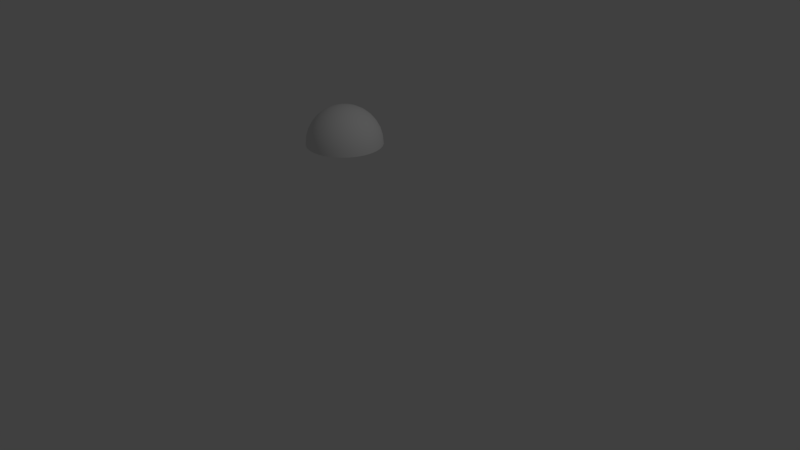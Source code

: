# Source: hemi.blend  (saved by Blender 2.79.0; exported with 4.5.12 LTS)
import bpy
from mathutils import Matrix  # noqa: F401  (used for matrix-valued properties, if any)

bpy.ops.wm.read_factory_settings(use_empty=True)
scene = bpy.context.scene
scene.name = 'Scene'

# ---- collections
col_collection_1 = bpy.data.collections.new('Collection 1'); scene.collection.children.link(col_collection_1)

# ---- world
world_world = bpy.data.worlds.new('World'); scene.world = world_world
world_world.color = (0.05088, 0.05088, 0.05088)
world_world.use_sun_shadow = False
world_world.sun_shadow_jitter_overblur = 0.0
world_world.cycles.sampling_method = 'MANUAL'

# ---- cameras
cam_camera = bpy.data.cameras.new('Camera')
cam_camera.clip_end = 100.0
cam_camera.lens = 35.0
cam_camera.sensor_width = 32.0
cam_camera.sensor_height = 18.0
cam_camera.ortho_scale = 7.314
cam_camera.dof.focus_distance = 0.0
cam_camera.dof.aperture_fstop = 128.0

# ---- lights
light_lamp = bpy.data.lights.new('Lamp', 'POINT')
light_lamp.transmission_factor = 0.0
light_lamp.cutoff_distance = 30.0
light_lamp.energy = 100.0
light_lamp.shadow_buffer_clip_start = 1.001
light_lamp.shadow_soft_size = 0.1
light_lamp.shadow_maximum_resolution = 0.006
light_lamp.use_absolute_resolution = True

# ---- meshes
me_untitled = bpy.data.meshes.new('Untitled')
me_untitled.from_pydata([(0.0, 0.0, 0.5), (-4.264e-09, 0.09755, 0.4904), (-0.01903, 0.09567, 0.4904), (-0.03733, 0.09012, 0.4904), (-0.05419, 0.08111, 0.4904), (-0.06897, 0.06897, 0.4904), (-0.08111, 0.05419, 0.4904), (-0.09012, 0.03733, 0.4904), (-0.09567, 0.01903, 0.4904), (-0.09755, -3.178e-08, 0.4904), (-0.09567, -0.01903, 0.4904), (-0.09012, -0.03733, 0.4904), (-0.08111, -0.05419, 0.4904), (-0.06897, -0.06897, 0.4904), (-0.05419, -0.08111, 0.4904), (-0.03733, -0.09012, 0.4904), (-0.01903, -0.09567, 0.4904), (9.419e-08, -0.09755, 0.4904), (0.01903, -0.09567, 0.4904), (0.03733, -0.09012, 0.4904), (0.05419, -0.08111, 0.4904), (0.06897, -0.06897, 0.4904), (0.08111, -0.05419, 0.4904), (0.09012, -0.03733, 0.4904), (0.09567, -0.01903, 0.4904), (0.09755, 1.566e-07, 0.4904), (0.09567, 0.01903, 0.4904), (0.09012, 0.03733, 0.4904), (0.08111, 0.05419, 0.4904), (0.06897, 0.06897, 0.4904), (0.05419, 0.08111, 0.4904), (0.03733, 0.09012, 0.4904), (0.01903, 0.09567, 0.4904), (-8.364e-09, 0.1913, 0.4619), (-0.03733, 0.1877, 0.4619), (-0.07322, 0.1768, 0.4619), (-0.1063, 0.1591, 0.4619), (-0.1353, 0.1353, 0.4619), (-0.1591, 0.1063, 0.4619), (-0.1768, 0.07322, 0.4619), (-0.1877, 0.03733, 0.4619), (-0.1913, -6.235e-08, 0.4619), (-0.1877, -0.03733, 0.4619), (-0.1768, -0.07322, 0.4619), (-0.1591, -0.1063, 0.4619), (-0.1353, -0.1353, 0.4619), (-0.1063, -0.1591, 0.4619), (-0.07322, -0.1768, 0.4619), (-0.03733, -0.1877, 0.4619), (1.848e-07, -0.1913, 0.4619), (0.03733, -0.1877, 0.4619), (0.07322, -0.1768, 0.4619), (0.1063, -0.1591, 0.4619), (0.1353, -0.1353, 0.4619), (0.1591, -0.1063, 0.4619), (0.1768, -0.07322, 0.4619), (0.1877, -0.03733, 0.4619), (0.1913, 3.072e-07, 0.4619), (0.1877, 0.03733, 0.4619), (0.1768, 0.07322, 0.4619), (0.1591, 0.1063, 0.4619), (0.1353, 0.1353, 0.4619), (0.1063, 0.1591, 0.4619), (0.07322, 0.1768, 0.4619), (0.03733, 0.1877, 0.4619), (-1.214e-08, 0.2778, 0.4157), (-0.05419, 0.2724, 0.4157), (-0.1063, 0.2566, 0.4157), (-0.1543, 0.231, 0.4157), (-0.1964, 0.1964, 0.4157), (-0.231, 0.1543, 0.4157), (-0.2566, 0.1063, 0.4157), (-0.2724, 0.05419, 0.4157), (-0.2778, -9.051e-08, 0.4157), (-0.2724, -0.05419, 0.4157), (-0.2566, -0.1063, 0.4157), (-0.231, -0.1543, 0.4157), (-0.1964, -0.1964, 0.4157), (-0.1543, -0.231, 0.4157), (-0.1063, -0.2566, 0.4157), (-0.05419, -0.2724, 0.4157), (2.682e-07, -0.2778, 0.4157), (0.05419, -0.2724, 0.4157), (0.1063, -0.2566, 0.4157), (0.1543, -0.231, 0.4157), (0.1964, -0.1964, 0.4157), (0.231, -0.1543, 0.4157), (0.2566, -0.1063, 0.4157), (0.2724, -0.05419, 0.4157), (0.2778, 4.459e-07, 0.4157), (0.2724, 0.05419, 0.4157), (0.2566, 0.1063, 0.4157), (0.231, 0.1543, 0.4157), (0.1964, 0.1964, 0.4157), (0.1543, 0.231, 0.4157), (0.1063, 0.2566, 0.4157), (0.05419, 0.2724, 0.4157), (-1.545e-08, 0.3536, 0.3536), (-0.06897, 0.3468, 0.3536), (-0.1353, 0.3266, 0.3536), (-0.1964, 0.294, 0.3536), (-0.25, 0.25, 0.3536), (-0.294, 0.1964, 0.3536), (-0.3266, 0.1353, 0.3536), (-0.3468, 0.06897, 0.3536), (-0.3536, -1.152e-07, 0.3536), (-0.3468, -0.06897, 0.3536), (-0.3266, -0.1353, 0.3536), (-0.294, -0.1964, 0.3536), (-0.25, -0.25, 0.3536), (-0.1964, -0.294, 0.3536), (-0.1353, -0.3266, 0.3536), (-0.06897, -0.3468, 0.3536), (3.414e-07, -0.3536, 0.3536), (0.06898, -0.3468, 0.3536), (0.1353, -0.3266, 0.3536), (0.1964, -0.294, 0.3536), (0.25, -0.25, 0.3536), (0.294, -0.1964, 0.3536), (0.3266, -0.1353, 0.3536), (0.3468, -0.06897, 0.3536), (0.3536, 5.676e-07, 0.3536), (0.3468, 0.06898, 0.3536), (0.3266, 0.1353, 0.3536), (0.294, 0.1964, 0.3536), (0.25, 0.25, 0.3536), (0.1964, 0.294, 0.3536), (0.1353, 0.3266, 0.3536), (0.06897, 0.3468, 0.3536), (-1.817e-08, 0.4157, 0.2778), (-0.08111, 0.4077, 0.2778), (-0.1591, 0.3841, 0.2778), (-0.231, 0.3457, 0.2778), (-0.294, 0.294, 0.2778), (-0.3457, 0.231, 0.2778), (-0.3841, 0.1591, 0.2778), (-0.4077, 0.08111, 0.2778), (-0.4157, -1.355e-07, 0.2778), (-0.4077, -0.08111, 0.2778), (-0.3841, -0.1591, 0.2778), (-0.3457, -0.231, 0.2778), (-0.294, -0.294, 0.2778), (-0.231, -0.3457, 0.2778), (-0.1591, -0.3841, 0.2778), (-0.08111, -0.4077, 0.2778), (4.014e-07, -0.4157, 0.2778), (0.08111, -0.4077, 0.2778), (0.1591, -0.3841, 0.2778), (0.231, -0.3457, 0.2778), (0.294, -0.294, 0.2778), (0.3457, -0.231, 0.2778), (0.3841, -0.1591, 0.2778), (0.4077, -0.08111, 0.2778), (0.4157, 6.674e-07, 0.2778), (0.4077, 0.08111, 0.2778), (0.3841, 0.1591, 0.2778), (0.3457, 0.231, 0.2778), (0.294, 0.294, 0.2778), (0.231, 0.3457, 0.2778), (0.1591, 0.3841, 0.2778), (0.0811, 0.4077, 0.2778), (-2.019e-08, 0.4619, 0.1913), (-0.09012, 0.4531, 0.1913), (-0.1768, 0.4268, 0.1913), (-0.2566, 0.3841, 0.1913), (-0.3266, 0.3266, 0.1913), (-0.3841, 0.2566, 0.1913), (-0.4268, 0.1768, 0.1913), (-0.4531, 0.09012, 0.1913), (-0.4619, -1.505e-07, 0.1913), (-0.4531, -0.09012, 0.1913), (-0.4268, -0.1768, 0.1913), (-0.3841, -0.2566, 0.1913), (-0.3266, -0.3266, 0.1913), (-0.2566, -0.3841, 0.1913), (-0.1768, -0.4268, 0.1913), (-0.09012, -0.4531, 0.1913), (4.46e-07, -0.4619, 0.1913), (0.09012, -0.4531, 0.1913), (0.1768, -0.4268, 0.1913), (0.2566, -0.3841, 0.1913), (0.3266, -0.3266, 0.1913), (0.3841, -0.2566, 0.1913), (0.4268, -0.1768, 0.1913), (0.4531, -0.09012, 0.1913), (0.4619, 7.416e-07, 0.1913), (0.4531, 0.09012, 0.1913), (0.4268, 0.1768, 0.1913), (0.3841, 0.2566, 0.1913), (0.3266, 0.3266, 0.1913), (0.2566, 0.3841, 0.1913), (0.1768, 0.4268, 0.1913), (0.09012, 0.4531, 0.1913), (-2.144e-08, 0.4904, 0.09755), (-0.09567, 0.481, 0.09755), (-0.1877, 0.4531, 0.09755), (-0.2724, 0.4077, 0.09755), (-0.3468, 0.3468, 0.09755), (-0.4077, 0.2724, 0.09755), (-0.4531, 0.1877, 0.09755), (-0.481, 0.09567, 0.09755), (-0.4904, -1.598e-07, 0.09755), (-0.481, -0.09567, 0.09755), (-0.4531, -0.1877, 0.09755), (-0.4077, -0.2724, 0.09755), (-0.3468, -0.3468, 0.09755), (-0.2724, -0.4077, 0.09755), (-0.1877, -0.4531, 0.09755), (-0.09567, -0.481, 0.09755), (4.735e-07, -0.4904, 0.09755), (0.09567, -0.481, 0.09755), (0.1877, -0.4531, 0.09755), (0.2724, -0.4077, 0.09755), (0.3468, -0.3468, 0.09755), (0.4077, -0.2724, 0.09755), (0.4531, -0.1877, 0.09755), (0.481, -0.09567, 0.09755), (0.4904, 7.873e-07, 0.09755), (0.481, 0.09567, 0.09755), (0.4531, 0.1877, 0.09755), (0.4077, 0.2724, 0.09755), (0.3468, 0.3468, 0.09755), (0.2724, 0.4077, 0.09755), (0.1877, 0.4531, 0.09755), (0.09567, 0.481, 0.09755), (-2.186e-08, 0.5, 3.775e-08), (-0.09755, 0.4904, 3.775e-08), (-0.1913, 0.4619, 3.775e-08), (-0.2778, 0.4157, 3.775e-08), (-0.3536, 0.3536, 3.775e-08), (-0.4157, 0.2778, 3.775e-08), (-0.4619, 0.1913, 3.775e-08), (-0.4904, 0.09755, 3.775e-08), (-0.5, -1.629e-07, 3.775e-08), (-0.4904, -0.09755, 3.775e-08), (-0.4619, -0.1913, 3.775e-08), (-0.4157, -0.2778, 3.775e-08), (-0.3536, -0.3536, 3.775e-08), (-0.2778, -0.4157, 3.775e-08), (-0.1913, -0.4619, 3.775e-08), (-0.09754, -0.4904, 3.775e-08), (4.828e-07, -0.5, 3.775e-08), (0.09755, -0.4904, 3.775e-08), (0.1913, -0.4619, 3.775e-08), (0.2778, -0.4157, 3.775e-08), (0.3536, -0.3536, 3.775e-08), (0.4157, -0.2778, 3.775e-08), (0.4619, -0.1913, 3.775e-08), (0.4904, -0.09754, 3.775e-08), (0.5, 8.027e-07, 3.775e-08), (0.4904, 0.09755, 3.775e-08), (0.4619, 0.1913, 3.775e-08), (0.4157, 0.2778, 3.775e-08), (0.3536, 0.3536, 3.775e-08), (0.2778, 0.4157, 3.775e-08), (0.1913, 0.4619, 3.775e-08), (0.09754, 0.4904, 3.775e-08), (-2.186e-08, 0.5, -2.186e-08), (-0.09755, 0.4904, -2.186e-08), (-0.1913, 0.4619, -2.186e-08), (-0.2778, 0.4157, -2.186e-08), (-0.3536, 0.3536, -2.186e-08), (-0.4157, 0.2778, -2.186e-08), (-0.4619, 0.1913, -2.186e-08), (-0.4904, 0.09755, -2.186e-08), (-0.5, -1.629e-07, -2.186e-08), (-0.4904, -0.09755, -2.186e-08), (-0.4619, -0.1913, -2.186e-08), (-0.4157, -0.2778, -2.186e-08), (-0.3536, -0.3536, -2.186e-08), (-0.2778, -0.4157, -2.186e-08), (-0.1913, -0.4619, -2.186e-08), (-0.09754, -0.4904, -2.186e-08), (4.828e-07, -0.5, -2.186e-08), (0.09755, -0.4904, -2.186e-08), (0.1913, -0.4619, -2.186e-08), (0.2778, -0.4157, -2.186e-08), (0.3536, -0.3536, -2.186e-08), (0.4157, -0.2778, -2.186e-08), (0.4619, -0.1913, -2.186e-08), (0.4904, -0.09754, -2.186e-08), (0.5, 8.027e-07, -2.186e-08), (0.4904, 0.09755, -2.186e-08), (0.4619, 0.1913, -2.186e-08), (0.4157, 0.2778, -2.186e-08), (0.3536, 0.3536, -2.186e-08), (0.2778, 0.4157, -2.186e-08), (0.1913, 0.4619, -2.186e-08), (0.09754, 0.4904, -2.186e-08)], [], [(0, 1, 2), (0, 2, 3), (0, 3, 4), (0, 4, 5), (0, 5, 6), (0, 6, 7), (0, 7, 8), (0, 8, 9), (0, 9, 10), (0, 10, 11), (0, 11, 12), (0, 12, 13), (0, 13, 14), (0, 14, 15), (0, 15, 16), (0, 16, 17), (0, 17, 18), (0, 18, 19), (0, 19, 20), (0, 20, 21), (0, 21, 22), (0, 22, 23), (0, 23, 24), (0, 24, 25), (0, 25, 26), (0, 26, 27), (0, 27, 28), (0, 28, 29), (0, 29, 30), (0, 30, 31), (0, 31, 32), (0, 32, 1), (1, 33, 34, 2), (2, 34, 35, 3), (3, 35, 36, 4), (4, 36, 37, 5), (5, 37, 38, 6), (6, 38, 39, 7), (7, 39, 40, 8), (8, 40, 41, 9), (9, 41, 42, 10), (10, 42, 43, 11), (11, 43, 44, 12), (12, 44, 45, 13), (13, 45, 46, 14), (14, 46, 47, 15), (15, 47, 48, 16), (16, 48, 49, 17), (17, 49, 50, 18), (18, 50, 51, 19), (19, 51, 52, 20), (20, 52, 53, 21), (21, 53, 54, 22), (22, 54, 55, 23), (23, 55, 56, 24), (24, 56, 57, 25), (25, 57, 58, 26), (26, 58, 59, 27), (27, 59, 60, 28), (28, 60, 61, 29), (29, 61, 62, 30), (30, 62, 63, 31), (31, 63, 64, 32), (32, 64, 33, 1), (33, 65, 66, 34), (34, 66, 67, 35), (35, 67, 68, 36), (36, 68, 69, 37), (37, 69, 70, 38), (38, 70, 71, 39), (39, 71, 72, 40), (40, 72, 73, 41), (41, 73, 74, 42), (42, 74, 75, 43), (43, 75, 76, 44), (44, 76, 77, 45), (45, 77, 78, 46), (46, 78, 79, 47), (47, 79, 80, 48), (48, 80, 81, 49), (49, 81, 82, 50), (50, 82, 83, 51), (51, 83, 84, 52), (52, 84, 85, 53), (53, 85, 86, 54), (54, 86, 87, 55), (55, 87, 88, 56), (56, 88, 89, 57), (57, 89, 90, 58), (58, 90, 91, 59), (59, 91, 92, 60), (60, 92, 93, 61), (61, 93, 94, 62), (62, 94, 95, 63), (63, 95, 96, 64), (64, 96, 65, 33), (65, 97, 98, 66), (66, 98, 99, 67), (67, 99, 100, 68), (68, 100, 101, 69), (69, 101, 102, 70), (70, 102, 103, 71), (71, 103, 104, 72), (72, 104, 105, 73), (73, 105, 106, 74), (74, 106, 107, 75), (75, 107, 108, 76), (76, 108, 109, 77), (77, 109, 110, 78), (78, 110, 111, 79), (79, 111, 112, 80), (80, 112, 113, 81), (81, 113, 114, 82), (82, 114, 115, 83), (83, 115, 116, 84), (84, 116, 117, 85), (85, 117, 118, 86), (86, 118, 119, 87), (87, 119, 120, 88), (88, 120, 121, 89), (89, 121, 122, 90), (90, 122, 123, 91), (91, 123, 124, 92), (92, 124, 125, 93), (93, 125, 126, 94), (94, 126, 127, 95), (95, 127, 128, 96), (96, 128, 97, 65), (97, 129, 130, 98), (98, 130, 131, 99), (99, 131, 132, 100), (100, 132, 133, 101), (101, 133, 134, 102), (102, 134, 135, 103), (103, 135, 136, 104), (104, 136, 137, 105), (105, 137, 138, 106), (106, 138, 139, 107), (107, 139, 140, 108), (108, 140, 141, 109), (109, 141, 142, 110), (110, 142, 143, 111), (111, 143, 144, 112), (112, 144, 145, 113), (113, 145, 146, 114), (114, 146, 147, 115), (115, 147, 148, 116), (116, 148, 149, 117), (117, 149, 150, 118), (118, 150, 151, 119), (119, 151, 152, 120), (120, 152, 153, 121), (121, 153, 154, 122), (122, 154, 155, 123), (123, 155, 156, 124), (124, 156, 157, 125), (125, 157, 158, 126), (126, 158, 159, 127), (127, 159, 160, 128), (128, 160, 129, 97), (129, 161, 162, 130), (130, 162, 163, 131), (131, 163, 164, 132), (132, 164, 165, 133), (133, 165, 166, 134), (134, 166, 167, 135), (135, 167, 168, 136), (136, 168, 169, 137), (137, 169, 170, 138), (138, 170, 171, 139), (139, 171, 172, 140), (140, 172, 173, 141), (141, 173, 174, 142), (142, 174, 175, 143), (143, 175, 176, 144), (144, 176, 177, 145), (145, 177, 178, 146), (146, 178, 179, 147), (147, 179, 180, 148), (148, 180, 181, 149), (149, 181, 182, 150), (150, 182, 183, 151), (151, 183, 184, 152), (152, 184, 185, 153), (153, 185, 186, 154), (154, 186, 187, 155), (155, 187, 188, 156), (156, 188, 189, 157), (157, 189, 190, 158), (158, 190, 191, 159), (159, 191, 192, 160), (160, 192, 161, 129), (161, 193, 194, 162), (162, 194, 195, 163), (163, 195, 196, 164), (164, 196, 197, 165), (165, 197, 198, 166), (166, 198, 199, 167), (167, 199, 200, 168), (168, 200, 201, 169), (169, 201, 202, 170), (170, 202, 203, 171), (171, 203, 204, 172), (172, 204, 205, 173), (173, 205, 206, 174), (174, 206, 207, 175), (175, 207, 208, 176), (176, 208, 209, 177), (177, 209, 210, 178), (178, 210, 211, 179), (179, 211, 212, 180), (180, 212, 213, 181), (181, 213, 214, 182), (182, 214, 215, 183), (183, 215, 216, 184), (184, 216, 217, 185), (185, 217, 218, 186), (186, 218, 219, 187), (187, 219, 220, 188), (188, 220, 221, 189), (189, 221, 222, 190), (190, 222, 223, 191), (191, 223, 224, 192), (192, 224, 193, 161), (193, 225, 226, 194), (194, 226, 227, 195), (195, 227, 228, 196), (196, 228, 229, 197), (197, 229, 230, 198), (198, 230, 231, 199), (199, 231, 232, 200), (200, 232, 233, 201), (201, 233, 234, 202), (202, 234, 235, 203), (203, 235, 236, 204), (204, 236, 237, 205), (205, 237, 238, 206), (206, 238, 239, 207), (207, 239, 240, 208), (208, 240, 241, 209), (209, 241, 242, 210), (210, 242, 243, 211), (211, 243, 244, 212), (212, 244, 245, 213), (213, 245, 246, 214), (214, 246, 247, 215), (215, 247, 248, 216), (216, 248, 249, 217), (217, 249, 250, 218), (218, 250, 251, 219), (219, 251, 252, 220), (220, 252, 253, 221), (221, 253, 254, 222), (222, 254, 255, 223), (223, 255, 256, 224), (224, 256, 225, 193), (225, 257, 258, 226), (226, 258, 259, 227), (227, 259, 260, 228), (228, 260, 261, 229), (229, 261, 262, 230), (230, 262, 263, 231), (231, 263, 264, 232), (232, 264, 265, 233), (233, 265, 266, 234), (234, 266, 267, 235), (235, 267, 268, 236), (236, 268, 269, 237), (237, 269, 270, 238), (238, 270, 271, 239), (239, 271, 272, 240), (240, 272, 273, 241), (241, 273, 274, 242), (242, 274, 275, 243), (243, 275, 276, 244), (244, 276, 277, 245), (245, 277, 278, 246), (246, 278, 279, 247), (247, 279, 280, 248), (248, 280, 281, 249), (249, 281, 282, 250), (250, 282, 283, 251), (251, 283, 284, 252), (252, 284, 285, 253), (253, 285, 286, 254), (254, 286, 287, 255), (255, 287, 288, 256), (256, 288, 257, 225)])
me_untitled.polygons.foreach_set('use_smooth', [True] * 288)
_k = set([(257, 258), (257, 288), (258, 259), (259, 260), (260, 261), (261, 262), (262, 263), (263, 264), (264, 265), (265, 266), (266, 267), (267, 268), (268, 269), (269, 270), (270, 271), (271, 272), (272, 273), (273, 274), (274, 275), (275, 276), (276, 277), (277, 278), (278, 279), (279, 280), (280, 281), (281, 282), (282, 283), (283, 284), (284, 285), (285, 286), (286, 287), (287, 288)])
me_untitled.attributes.new('sharp_edge', 'BOOLEAN', 'EDGE').data.foreach_set('value', [ (min(e.vertices), max(e.vertices)) in _k for e in me_untitled.edges])
_uv = me_untitled.uv_layers.new(name='UVChannel_1')
_uv.uv.foreach_set('vector', [0.0, 1.0, 0.0, 0.9375, 0.03125, 0.9375, 0.03125, 1.0, 0.03125, 0.9375, 0.0625, 0.9375, 0.0625, 1.0, 0.0625, 0.9375, 0.09375, 0.9375, 0.09375, 1.0, 0.09375, 0.9375, 0.125, 0.9375, 0.125, 1.0, 0.125, 0.9375, 0.1562, 0.9375, 0.1562, 1.0, 0.1562, 0.9375, 0.1875, 0.9375, 0.1875, 1.0, 0.1875, 0.9375, 0.2187, 0.9375, 0.2187, 1.0, 0.2187, 0.9375, 0.25, 0.9375, 0.25, 1.0, 0.25, 0.9375, 0.2812, 0.9375, 0.2812, 1.0, 0.2812, 0.9375, 0.3125, 0.9375, 0.3125, 1.0, 0.3125, 0.9375, 0.3437, 0.9375, 0.3437, 1.0, 0.3437, 0.9375, 0.375, 0.9375, 0.375, 1.0, 0.375, 0.9375, 0.4062, 0.9375, 0.4062, 1.0, 0.4062, 0.9375, 0.4375, 0.9375, 0.4375, 1.0, 0.4375, 0.9375, 0.4688, 0.9375, 0.4688, 1.0, 0.4688, 0.9375, 0.5, 0.9375, 0.5, 1.0, 0.5, 0.9375, 0.5313, 0.9375, 0.5313, 1.0, 0.5313, 0.9375, 0.5625, 0.9375, 0.5625, 1.0, 0.5625, 0.9375, 0.5938, 0.9375, 0.5938, 1.0, 0.5938, 0.9375, 0.625, 0.9375, 0.625, 1.0, 0.625, 0.9375, 0.6563, 0.9375, 0.6563, 1.0, 0.6563, 0.9375, 0.6875, 0.9375, 0.6875, 1.0, 0.6875, 0.9375, 0.7188, 0.9375, 0.7188, 1.0, 0.7188, 0.9375, 0.75, 0.9375, 0.75, 1.0, 0.75, 0.9375, 0.7813, 0.9375, 0.7813, 1.0, 0.7813, 0.9375, 0.8125, 0.9375, 0.8125, 1.0, 0.8125, 0.9375, 0.8438, 0.9375, 0.8438, 1.0, 0.8438, 0.9375, 0.875, 0.9375, 0.875, 1.0, 0.875, 0.9375, 0.9063, 0.9375, 0.9063, 1.0, 0.9063, 0.9375, 0.9375, 0.9375, 0.9375, 1.0, 0.9375, 0.9375, 0.9688, 0.9375, 0.9688, 1.0, 0.9688, 0.9375, 1.0, 0.9375, 0.0, 0.9375, 0.0, 0.875, 0.03125, 0.875, 0.03125, 0.9375, 0.03125, 0.9375, 0.03125, 0.875, 0.0625, 0.875, 0.0625, 0.9375, 0.0625, 0.9375, 0.0625, 0.875, 0.09375, 0.875, 0.09375, 0.9375, 0.09375, 0.9375, 0.09375, 0.875, 0.125, 0.875, 0.125, 0.9375, 0.125, 0.9375, 0.125, 0.875, 0.1562, 0.875, 0.1562, 0.9375, 0.1562, 0.9375, 0.1562, 0.875, 0.1875, 0.875, 0.1875, 0.9375, 0.1875, 0.9375, 0.1875, 0.875, 0.2187, 0.875, 0.2187, 0.9375, 0.2187, 0.9375, 0.2187, 0.875, 0.25, 0.875, 0.25, 0.9375, 0.25, 0.9375, 0.25, 0.875, 0.2812, 0.875, 0.2812, 0.9375, 0.2812, 0.9375, 0.2812, 0.875, 0.3125, 0.875, 0.3125, 0.9375, 0.3125, 0.9375, 0.3125, 0.875, 0.3437, 0.875, 0.3437, 0.9375, 0.3437, 0.9375, 0.3437, 0.875, 0.375, 0.875, 0.375, 0.9375, 0.375, 0.9375, 0.375, 0.875, 0.4062, 0.875, 0.4062, 0.9375, 0.4062, 0.9375, 0.4062, 0.875, 0.4375, 0.875, 0.4375, 0.9375, 0.4375, 0.9375, 0.4375, 0.875, 0.4688, 0.875, 0.4688, 0.9375, 0.4688, 0.9375, 0.4688, 0.875, 0.5, 0.875, 0.5, 0.9375, 0.5, 0.9375, 0.5, 0.875, 0.5313, 0.875, 0.5313, 0.9375, 0.5313, 0.9375, 0.5313, 0.875, 0.5625, 0.875, 0.5625, 0.9375, 0.5625, 0.9375, 0.5625, 0.875, 0.5938, 0.875, 0.5938, 0.9375, 0.5938, 0.9375, 0.5938, 0.875, 0.625, 0.875, 0.625, 0.9375, 0.625, 0.9375, 0.625, 0.875, 0.6563, 0.875, 0.6563, 0.9375, 0.6563, 0.9375, 0.6563, 0.875, 0.6875, 0.875, 0.6875, 0.9375, 0.6875, 0.9375, 0.6875, 0.875, 0.7188, 0.875, 0.7188, 0.9375, 0.7188, 0.9375, 0.7188, 0.875, 0.75, 0.875, 0.75, 0.9375, 0.75, 0.9375, 0.75, 0.875, 0.7813, 0.875, 0.7813, 0.9375, 0.7813, 0.9375, 0.7813, 0.875, 0.8125, 0.875, 0.8125, 0.9375, 0.8125, 0.9375, 0.8125, 0.875, 0.8438, 0.875, 0.8438, 0.9375, 0.8438, 0.9375, 0.8438, 0.875, 0.875, 0.875, 0.875, 0.9375, 0.875, 0.9375, 0.875, 0.875, 0.9063, 0.875, 0.9063, 0.9375, 0.9063, 0.9375, 0.9063, 0.875, 0.9375, 0.875, 0.9375, 0.9375, 0.9375, 0.9375, 0.9375, 0.875, 0.9688, 0.875, 0.9688, 0.9375, 0.9688, 0.9375, 0.9688, 0.875, 1.0, 0.875, 1.0, 0.9375, 0.0, 0.875, 0.0, 0.8125, 0.03125, 0.8125, 0.03125, 0.875, 0.03125, 0.875, 0.03125, 0.8125, 0.0625, 0.8125, 0.0625, 0.875, 0.0625, 0.875, 0.0625, 0.8125, 0.09375, 0.8125, 0.09375, 0.875, 0.09375, 0.875, 0.09375, 0.8125, 0.125, 0.8125, 0.125, 0.875, 0.125, 0.875, 0.125, 0.8125, 0.1562, 0.8125, 0.1562, 0.875, 0.1562, 0.875, 0.1562, 0.8125, 0.1875, 0.8125, 0.1875, 0.875, 0.1875, 0.875, 0.1875, 0.8125, 0.2187, 0.8125, 0.2187, 0.875, 0.2187, 0.875, 0.2187, 0.8125, 0.25, 0.8125, 0.25, 0.875, 0.25, 0.875, 0.25, 0.8125, 0.2812, 0.8125, 0.2812, 0.875, 0.2812, 0.875, 0.2812, 0.8125, 0.3125, 0.8125, 0.3125, 0.875, 0.3125, 0.875, 0.3125, 0.8125, 0.3437, 0.8125, 0.3437, 0.875, 0.3437, 0.875, 0.3437, 0.8125, 0.375, 0.8125, 0.375, 0.875, 0.375, 0.875, 0.375, 0.8125, 0.4062, 0.8125, 0.4062, 0.875, 0.4062, 0.875, 0.4062, 0.8125, 0.4375, 0.8125, 0.4375, 0.875, 0.4375, 0.875, 0.4375, 0.8125, 0.4688, 0.8125, 0.4688, 0.875, 0.4688, 0.875, 0.4688, 0.8125, 0.5, 0.8125, 0.5, 0.875, 0.5, 0.875, 0.5, 0.8125, 0.5313, 0.8125, 0.5313, 0.875, 0.5313, 0.875, 0.5313, 0.8125, 0.5625, 0.8125, 0.5625, 0.875, 0.5625, 0.875, 0.5625, 0.8125, 0.5938, 0.8125, 0.5938, 0.875, 0.5938, 0.875, 0.5938, 0.8125, 0.625, 0.8125, 0.625, 0.875, 0.625, 0.875, 0.625, 0.8125, 0.6563, 0.8125, 0.6563, 0.875, 0.6563, 0.875, 0.6563, 0.8125, 0.6875, 0.8125, 0.6875, 0.875, 0.6875, 0.875, 0.6875, 0.8125, 0.7188, 0.8125, 0.7188, 0.875, 0.7188, 0.875, 0.7188, 0.8125, 0.75, 0.8125, 0.75, 0.875, 0.75, 0.875, 0.75, 0.8125, 0.7813, 0.8125, 0.7813, 0.875, 0.7813, 0.875, 0.7813, 0.8125, 0.8125, 0.8125, 0.8125, 0.875, 0.8125, 0.875, 0.8125, 0.8125, 0.8438, 0.8125, 0.8438, 0.875, 0.8438, 0.875, 0.8438, 0.8125, 0.875, 0.8125, 0.875, 0.875, 0.875, 0.875, 0.875, 0.8125, 0.9063, 0.8125, 0.9063, 0.875, 0.9063, 0.875, 0.9063, 0.8125, 0.9375, 0.8125, 0.9375, 0.875, 0.9375, 0.875, 0.9375, 0.8125, 0.9688, 0.8125, 0.9688, 0.875, 0.9688, 0.875, 0.9688, 0.8125, 1.0, 0.8125, 1.0, 0.875, 0.0, 0.8125, 0.0, 0.75, 0.03125, 0.75, 0.03125, 0.8125, 0.03125, 0.8125, 0.03125, 0.75, 0.0625, 0.75, 0.0625, 0.8125, 0.0625, 0.8125, 0.0625, 0.75, 0.09375, 0.75, 0.09375, 0.8125, 0.09375, 0.8125, 0.09375, 0.75, 0.125, 0.75, 0.125, 0.8125, 0.125, 0.8125, 0.125, 0.75, 0.1562, 0.75, 0.1562, 0.8125, 0.1562, 0.8125, 0.1562, 0.75, 0.1875, 0.75, 0.1875, 0.8125, 0.1875, 0.8125, 0.1875, 0.75, 0.2187, 0.75, 0.2187, 0.8125, 0.2187, 0.8125, 0.2187, 0.75, 0.25, 0.75, 0.25, 0.8125, 0.25, 0.8125, 0.25, 0.75, 0.2812, 0.75, 0.2812, 0.8125, 0.2812, 0.8125, 0.2812, 0.75, 0.3125, 0.75, 0.3125, 0.8125, 0.3125, 0.8125, 0.3125, 0.75, 0.3437, 0.75, 0.3437, 0.8125, 0.3437, 0.8125, 0.3437, 0.75, 0.375, 0.75, 0.375, 0.8125, 0.375, 0.8125, 0.375, 0.75, 0.4062, 0.75, 0.4062, 0.8125, 0.4062, 0.8125, 0.4062, 0.75, 0.4375, 0.75, 0.4375, 0.8125, 0.4375, 0.8125, 0.4375, 0.75, 0.4688, 0.75, 0.4688, 0.8125, 0.4688, 0.8125, 0.4688, 0.75, 0.5, 0.75, 0.5, 0.8125, 0.5, 0.8125, 0.5, 0.75, 0.5313, 0.75, 0.5313, 0.8125, 0.5313, 0.8125, 0.5313, 0.75, 0.5625, 0.75, 0.5625, 0.8125, 0.5625, 0.8125, 0.5625, 0.75, 0.5938, 0.75, 0.5938, 0.8125, 0.5938, 0.8125, 0.5938, 0.75, 0.625, 0.75, 0.625, 0.8125, 0.625, 0.8125, 0.625, 0.75, 0.6563, 0.75, 0.6563, 0.8125, 0.6563, 0.8125, 0.6563, 0.75, 0.6875, 0.75, 0.6875, 0.8125, 0.6875, 0.8125, 0.6875, 0.75, 0.7188, 0.75, 0.7188, 0.8125, 0.7188, 0.8125, 0.7188, 0.75, 0.75, 0.75, 0.75, 0.8125, 0.75, 0.8125, 0.75, 0.75, 0.7813, 0.75, 0.7813, 0.8125, 0.7813, 0.8125, 0.7813, 0.75, 0.8125, 0.75, 0.8125, 0.8125, 0.8125, 0.8125, 0.8125, 0.75, 0.8438, 0.75, 0.8438, 0.8125, 0.8438, 0.8125, 0.8438, 0.75, 0.875, 0.75, 0.875, 0.8125, 0.875, 0.8125, 0.875, 0.75, 0.9063, 0.75, 0.9063, 0.8125, 0.9063, 0.8125, 0.9063, 0.75, 0.9375, 0.75, 0.9375, 0.8125, 0.9375, 0.8125, 0.9375, 0.75, 0.9688, 0.75, 0.9688, 0.8125, 0.9688, 0.8125, 0.9688, 0.75, 1.0, 0.75, 1.0, 0.8125, 0.0, 0.75, 0.0, 0.6875, 0.03125, 0.6875, 0.03125, 0.75, 0.03125, 0.75, 0.03125, 0.6875, 0.0625, 0.6875, 0.0625, 0.75, 0.0625, 0.75, 0.0625, 0.6875, 0.09375, 0.6875, 0.09375, 0.75, 0.09375, 0.75, 0.09375, 0.6875, 0.125, 0.6875, 0.125, 0.75, 0.125, 0.75, 0.125, 0.6875, 0.1562, 0.6875, 0.1562, 0.75, 0.1562, 0.75, 0.1562, 0.6875, 0.1875, 0.6875, 0.1875, 0.75, 0.1875, 0.75, 0.1875, 0.6875, 0.2187, 0.6875, 0.2187, 0.75, 0.2187, 0.75, 0.2187, 0.6875, 0.25, 0.6875, 0.25, 0.75, 0.25, 0.75, 0.25, 0.6875, 0.2812, 0.6875, 0.2812, 0.75, 0.2812, 0.75, 0.2812, 0.6875, 0.3125, 0.6875, 0.3125, 0.75, 0.3125, 0.75, 0.3125, 0.6875, 0.3437, 0.6875, 0.3437, 0.75, 0.3437, 0.75, 0.3437, 0.6875, 0.375, 0.6875, 0.375, 0.75, 0.375, 0.75, 0.375, 0.6875, 0.4062, 0.6875, 0.4062, 0.75, 0.4062, 0.75, 0.4062, 0.6875, 0.4375, 0.6875, 0.4375, 0.75, 0.4375, 0.75, 0.4375, 0.6875, 0.4688, 0.6875, 0.4688, 0.75, 0.4688, 0.75, 0.4688, 0.6875, 0.5, 0.6875, 0.5, 0.75, 0.5, 0.75, 0.5, 0.6875, 0.5313, 0.6875, 0.5313, 0.75, 0.5313, 0.75, 0.5313, 0.6875, 0.5625, 0.6875, 0.5625, 0.75, 0.5625, 0.75, 0.5625, 0.6875, 0.5938, 0.6875, 0.5938, 0.75, 0.5938, 0.75, 0.5938, 0.6875, 0.625, 0.6875, 0.625, 0.75, 0.625, 0.75, 0.625, 0.6875, 0.6563, 0.6875, 0.6563, 0.75, 0.6563, 0.75, 0.6563, 0.6875, 0.6875, 0.6875, 0.6875, 0.75, 0.6875, 0.75, 0.6875, 0.6875, 0.7188, 0.6875, 0.7188, 0.75, 0.7188, 0.75, 0.7188, 0.6875, 0.75, 0.6875, 0.75, 0.75, 0.75, 0.75, 0.75, 0.6875, 0.7813, 0.6875, 0.7813, 0.75, 0.7813, 0.75, 0.7813, 0.6875, 0.8125, 0.6875, 0.8125, 0.75, 0.8125, 0.75, 0.8125, 0.6875, 0.8438, 0.6875, 0.8438, 0.75, 0.8438, 0.75, 0.8438, 0.6875, 0.875, 0.6875, 0.875, 0.75, 0.875, 0.75, 0.875, 0.6875, 0.9063, 0.6875, 0.9063, 0.75, 0.9063, 0.75, 0.9063, 0.6875, 0.9375, 0.6875, 0.9375, 0.75, 0.9375, 0.75, 0.9375, 0.6875, 0.9688, 0.6875, 0.9688, 0.75, 0.9688, 0.75, 0.9688, 0.6875, 1.0, 0.6875, 1.0, 0.75, 0.0, 0.6875, 0.0, 0.625, 0.03125, 0.625, 0.03125, 0.6875, 0.03125, 0.6875, 0.03125, 0.625, 0.0625, 0.625, 0.0625, 0.6875, 0.0625, 0.6875, 0.0625, 0.625, 0.09375, 0.625, 0.09375, 0.6875, 0.09375, 0.6875, 0.09375, 0.625, 0.125, 0.625, 0.125, 0.6875, 0.125, 0.6875, 0.125, 0.625, 0.1562, 0.625, 0.1562, 0.6875, 0.1562, 0.6875, 0.1562, 0.625, 0.1875, 0.625, 0.1875, 0.6875, 0.1875, 0.6875, 0.1875, 0.625, 0.2187, 0.625, 0.2187, 0.6875, 0.2187, 0.6875, 0.2187, 0.625, 0.25, 0.625, 0.25, 0.6875, 0.25, 0.6875, 0.25, 0.625, 0.2812, 0.625, 0.2812, 0.6875, 0.2812, 0.6875, 0.2812, 0.625, 0.3125, 0.625, 0.3125, 0.6875, 0.3125, 0.6875, 0.3125, 0.625, 0.3437, 0.625, 0.3437, 0.6875, 0.3437, 0.6875, 0.3437, 0.625, 0.375, 0.625, 0.375, 0.6875, 0.375, 0.6875, 0.375, 0.625, 0.4062, 0.625, 0.4062, 0.6875, 0.4062, 0.6875, 0.4062, 0.625, 0.4375, 0.625, 0.4375, 0.6875, 0.4375, 0.6875, 0.4375, 0.625, 0.4688, 0.625, 0.4688, 0.6875, 0.4688, 0.6875, 0.4688, 0.625, 0.5, 0.625, 0.5, 0.6875, 0.5, 0.6875, 0.5, 0.625, 0.5313, 0.625, 0.5313, 0.6875, 0.5313, 0.6875, 0.5313, 0.625, 0.5625, 0.625, 0.5625, 0.6875, 0.5625, 0.6875, 0.5625, 0.625, 0.5938, 0.625, 0.5938, 0.6875, 0.5938, 0.6875, 0.5938, 0.625, 0.625, 0.625, 0.625, 0.6875, 0.625, 0.6875, 0.625, 0.625, 0.6563, 0.625, 0.6563, 0.6875, 0.6563, 0.6875, 0.6563, 0.625, 0.6875, 0.625, 0.6875, 0.6875, 0.6875, 0.6875, 0.6875, 0.625, 0.7188, 0.625, 0.7188, 0.6875, 0.7188, 0.6875, 0.7188, 0.625, 0.75, 0.625, 0.75, 0.6875, 0.75, 0.6875, 0.75, 0.625, 0.7813, 0.625, 0.7813, 0.6875, 0.7813, 0.6875, 0.7813, 0.625, 0.8125, 0.625, 0.8125, 0.6875, 0.8125, 0.6875, 0.8125, 0.625, 0.8438, 0.625, 0.8438, 0.6875, 0.8438, 0.6875, 0.8438, 0.625, 0.875, 0.625, 0.875, 0.6875, 0.875, 0.6875, 0.875, 0.625, 0.9063, 0.625, 0.9063, 0.6875, 0.9063, 0.6875, 0.9063, 0.625, 0.9375, 0.625, 0.9375, 0.6875, 0.9375, 0.6875, 0.9375, 0.625, 0.9688, 0.625, 0.9688, 0.6875, 0.9688, 0.6875, 0.9688, 0.625, 1.0, 0.625, 1.0, 0.6875, 0.0, 0.625, 0.0, 0.5625, 0.03125, 0.5625, 0.03125, 0.625, 0.03125, 0.625, 0.03125, 0.5625, 0.0625, 0.5625, 0.0625, 0.625, 0.0625, 0.625, 0.0625, 0.5625, 0.09375, 0.5625, 0.09375, 0.625, 0.09375, 0.625, 0.09375, 0.5625, 0.125, 0.5625, 0.125, 0.625, 0.125, 0.625, 0.125, 0.5625, 0.1562, 0.5625, 0.1562, 0.625, 0.1562, 0.625, 0.1562, 0.5625, 0.1875, 0.5625, 0.1875, 0.625, 0.1875, 0.625, 0.1875, 0.5625, 0.2187, 0.5625, 0.2187, 0.625, 0.2187, 0.625, 0.2187, 0.5625, 0.25, 0.5625, 0.25, 0.625, 0.25, 0.625, 0.25, 0.5625, 0.2812, 0.5625, 0.2812, 0.625, 0.2812, 0.625, 0.2812, 0.5625, 0.3125, 0.5625, 0.3125, 0.625, 0.3125, 0.625, 0.3125, 0.5625, 0.3437, 0.5625, 0.3437, 0.625, 0.3437, 0.625, 0.3437, 0.5625, 0.375, 0.5625, 0.375, 0.625, 0.375, 0.625, 0.375, 0.5625, 0.4062, 0.5625, 0.4062, 0.625, 0.4062, 0.625, 0.4062, 0.5625, 0.4375, 0.5625, 0.4375, 0.625, 0.4375, 0.625, 0.4375, 0.5625, 0.4688, 0.5625, 0.4688, 0.625, 0.4688, 0.625, 0.4688, 0.5625, 0.5, 0.5625, 0.5, 0.625, 0.5, 0.625, 0.5, 0.5625, 0.5313, 0.5625, 0.5313, 0.625, 0.5313, 0.625, 0.5313, 0.5625, 0.5625, 0.5625, 0.5625, 0.625, 0.5625, 0.625, 0.5625, 0.5625, 0.5938, 0.5625, 0.5938, 0.625, 0.5938, 0.625, 0.5938, 0.5625, 0.625, 0.5625, 0.625, 0.625, 0.625, 0.625, 0.625, 0.5625, 0.6563, 0.5625, 0.6563, 0.625, 0.6563, 0.625, 0.6563, 0.5625, 0.6875, 0.5625, 0.6875, 0.625, 0.6875, 0.625, 0.6875, 0.5625, 0.7188, 0.5625, 0.7188, 0.625, 0.7188, 0.625, 0.7188, 0.5625, 0.75, 0.5625, 0.75, 0.625, 0.75, 0.625, 0.75, 0.5625, 0.7813, 0.5625, 0.7813, 0.625, 0.7813, 0.625, 0.7813, 0.5625, 0.8125, 0.5625, 0.8125, 0.625, 0.8125, 0.625, 0.8125, 0.5625, 0.8438, 0.5625, 0.8438, 0.625, 0.8438, 0.625, 0.8438, 0.5625, 0.875, 0.5625, 0.875, 0.625, 0.875, 0.625, 0.875, 0.5625, 0.9063, 0.5625, 0.9063, 0.625, 0.9063, 0.625, 0.9063, 0.5625, 0.9375, 0.5625, 0.9375, 0.625, 0.9375, 0.625, 0.9375, 0.5625, 0.9688, 0.5625, 0.9688, 0.625, 0.9688, 0.625, 0.9688, 0.5625, 1.0, 0.5625, 1.0, 0.625, 0.0, 0.5625, 0.0, 0.5, 0.03125, 0.5, 0.03125, 0.5625, 0.03125, 0.5625, 0.03125, 0.5, 0.0625, 0.5, 0.0625, 0.5625, 0.0625, 0.5625, 0.0625, 0.5, 0.09375, 0.5, 0.09375, 0.5625, 0.09375, 0.5625, 0.09375, 0.5, 0.125, 0.5, 0.125, 0.5625, 0.125, 0.5625, 0.125, 0.5, 0.1562, 0.5, 0.1562, 0.5625, 0.1562, 0.5625, 0.1562, 0.5, 0.1875, 0.5, 0.1875, 0.5625, 0.1875, 0.5625, 0.1875, 0.5, 0.2187, 0.5, 0.2187, 0.5625, 0.2187, 0.5625, 0.2187, 0.5, 0.25, 0.5, 0.25, 0.5625, 0.25, 0.5625, 0.25, 0.5, 0.2812, 0.5, 0.2812, 0.5625, 0.2812, 0.5625, 0.2812, 0.5, 0.3125, 0.5, 0.3125, 0.5625, 0.3125, 0.5625, 0.3125, 0.5, 0.3437, 0.5, 0.3437, 0.5625, 0.3437, 0.5625, 0.3437, 0.5, 0.375, 0.5, 0.375, 0.5625, 0.375, 0.5625, 0.375, 0.5, 0.4062, 0.5, 0.4062, 0.5625, 0.4062, 0.5625, 0.4062, 0.5, 0.4375, 0.5, 0.4375, 0.5625, 0.4375, 0.5625, 0.4375, 0.5, 0.4688, 0.5, 0.4688, 0.5625, 0.4688, 0.5625, 0.4688, 0.5, 0.5, 0.5, 0.5, 0.5625, 0.5, 0.5625, 0.5, 0.5, 0.5313, 0.5, 0.5313, 0.5625, 0.5313, 0.5625, 0.5313, 0.5, 0.5625, 0.5, 0.5625, 0.5625, 0.5625, 0.5625, 0.5625, 0.5, 0.5938, 0.5, 0.5938, 0.5625, 0.5938, 0.5625, 0.5938, 0.5, 0.625, 0.5, 0.625, 0.5625, 0.625, 0.5625, 0.625, 0.5, 0.6563, 0.5, 0.6563, 0.5625, 0.6563, 0.5625, 0.6563, 0.5, 0.6875, 0.5, 0.6875, 0.5625, 0.6875, 0.5625, 0.6875, 0.5, 0.7188, 0.5, 0.7188, 0.5625, 0.7188, 0.5625, 0.7188, 0.5, 0.75, 0.5, 0.75, 0.5625, 0.75, 0.5625, 0.75, 0.5, 0.7813, 0.5, 0.7813, 0.5625, 0.7813, 0.5625, 0.7813, 0.5, 0.8125, 0.5, 0.8125, 0.5625, 0.8125, 0.5625, 0.8125, 0.5, 0.8438, 0.5, 0.8438, 0.5625, 0.8438, 0.5625, 0.8438, 0.5, 0.875, 0.5, 0.875, 0.5625, 0.875, 0.5625, 0.875, 0.5, 0.9063, 0.5, 0.9063, 0.5625, 0.9063, 0.5625, 0.9063, 0.5, 0.9375, 0.5, 0.9375, 0.5625, 0.9375, 0.5625, 0.9375, 0.5, 0.9688, 0.5, 0.9688, 0.5625, 0.9688, 0.5625, 0.9688, 0.5, 1.0, 0.5, 1.0, 0.5625, 0.0, 0.5, 0.0, 0.4375, 0.03125, 0.4375, 0.03125, 0.5, 0.03125, 0.5, 0.03125, 0.4375, 0.0625, 0.4375, 0.0625, 0.5, 0.0625, 0.5, 0.0625, 0.4375, 0.09375, 0.4375, 0.09375, 0.5, 0.09375, 0.5, 0.09375, 0.4375, 0.125, 0.4375, 0.125, 0.5, 0.125, 0.5, 0.125, 0.4375, 0.1562, 0.4375, 0.1562, 0.5, 0.1562, 0.5, 0.1562, 0.4375, 0.1875, 0.4375, 0.1875, 0.5, 0.1875, 0.5, 0.1875, 0.4375, 0.2187, 0.4375, 0.2187, 0.5, 0.2187, 0.5, 0.2187, 0.4375, 0.25, 0.4375, 0.25, 0.5, 0.25, 0.5, 0.25, 0.4375, 0.2812, 0.4375, 0.2812, 0.5, 0.2812, 0.5, 0.2812, 0.4375, 0.3125, 0.4375, 0.3125, 0.5, 0.3125, 0.5, 0.3125, 0.4375, 0.3437, 0.4375, 0.3437, 0.5, 0.3437, 0.5, 0.3437, 0.4375, 0.375, 0.4375, 0.375, 0.5, 0.375, 0.5, 0.375, 0.4375, 0.4062, 0.4375, 0.4062, 0.5, 0.4062, 0.5, 0.4062, 0.4375, 0.4375, 0.4375, 0.4375, 0.5, 0.4375, 0.5, 0.4375, 0.4375, 0.4688, 0.4375, 0.4688, 0.5, 0.4688, 0.5, 0.4688, 0.4375, 0.5, 0.4375, 0.5, 0.5, 0.5, 0.5, 0.5, 0.4375, 0.5313, 0.4375, 0.5313, 0.5, 0.5313, 0.5, 0.5313, 0.4375, 0.5625, 0.4375, 0.5625, 0.5, 0.5625, 0.5, 0.5625, 0.4375, 0.5938, 0.4375, 0.5938, 0.5, 0.5938, 0.5, 0.5938, 0.4375, 0.625, 0.4375, 0.625, 0.5, 0.625, 0.5, 0.625, 0.4375, 0.6563, 0.4375, 0.6563, 0.5, 0.6563, 0.5, 0.6563, 0.4375, 0.6875, 0.4375, 0.6875, 0.5, 0.6875, 0.5, 0.6875, 0.4375, 0.7188, 0.4375, 0.7188, 0.5, 0.7188, 0.5, 0.7188, 0.4375, 0.75, 0.4375, 0.75, 0.5, 0.75, 0.5, 0.75, 0.4375, 0.7813, 0.4375, 0.7813, 0.5, 0.7813, 0.5, 0.7813, 0.4375, 0.8125, 0.4375, 0.8125, 0.5, 0.8125, 0.5, 0.8125, 0.4375, 0.8438, 0.4375, 0.8438, 0.5, 0.8438, 0.5, 0.8438, 0.4375, 0.875, 0.4375, 0.875, 0.5, 0.875, 0.5, 0.875, 0.4375, 0.9063, 0.4375, 0.9063, 0.5, 0.9063, 0.5, 0.9063, 0.4375, 0.9375, 0.4375, 0.9375, 0.5, 0.9375, 0.5, 0.9375, 0.4375, 0.9688, 0.4375, 0.9688, 0.5, 0.9688, 0.5, 0.9688, 0.4375, 1.0, 0.4375, 1.0, 0.5])
me_untitled.use_remesh_preserve_volume = False
me_untitled.use_remesh_preserve_attributes = False
me_untitled.use_mirror_vertex_groups = False
me_untitled.update()
me_untitled.normals_split_custom_set([tuple(v) for v in zip(*[iter([-8.833e-09, 4.371e-08, 1.0, -3.454e-07, 0.201, 0.9796, -0.03921, 0.1971, 0.9796, -8.833e-09, 4.371e-08, 1.0, -0.03921, 0.1971, 0.9796, -0.07691, 0.1857, 0.9796, -8.833e-09, 4.371e-08, 1.0, -0.07691, 0.1857, 0.9796, -0.1117, 0.1671, 0.9796, -8.833e-09, 4.371e-08, 1.0, -0.1117, 0.1671, 0.9796, -0.1421, 0.1421, 0.9796, -8.833e-09, 4.371e-08, 1.0, -0.1421, 0.1421, 0.9796, -0.1671, 0.1117, 0.9796, -8.833e-09, 4.371e-08, 1.0, -0.1671, 0.1117, 0.9796, -0.1857, 0.07691, 0.9796, -8.833e-09, 4.371e-08, 1.0, -0.1857, 0.07691, 0.9796, -0.1971, 0.03921, 0.9796, -8.833e-09, 4.371e-08, 1.0, -0.1971, 0.03921, 0.9796, -0.201, -5.056e-08, 0.9796, -8.833e-09, 4.371e-08, 1.0, -0.201, -5.056e-08, 0.9796, -0.1971, -0.03921, 0.9796, -8.833e-09, 4.371e-08, 1.0, -0.1971, -0.03921, 0.9796, -0.1857, -0.07691, 0.9796, -8.833e-09, 4.371e-08, 1.0, -0.1857, -0.07691, 0.9796, -0.1671, -0.1117, 0.9796, -8.833e-09, 4.371e-08, 1.0, -0.1671, -0.1117, 0.9796, -0.1421, -0.1421, 0.9796, -8.833e-09, 4.371e-08, 1.0, -0.1421, -0.1421, 0.9796, -0.1117, -0.1671, 0.9796, -8.833e-09, 4.371e-08, 1.0, -0.1117, -0.1671, 0.9796, -0.07691, -0.1857, 0.9796, -8.833e-09, 4.371e-08, 1.0, -0.07691, -0.1857, 0.9796, -0.03921, -0.1971, 0.9796, -8.833e-09, 4.371e-08, 1.0, -0.03921, -0.1971, 0.9796, 4.512e-07, -0.201, 0.9796, -8.833e-09, 4.371e-08, 1.0, 4.512e-07, -0.201, 0.9796, 0.03921, -0.1971, 0.9796, -8.833e-09, 4.371e-08, 1.0, 0.03921, -0.1971, 0.9796, 0.07691, -0.1857, 0.9796, -8.833e-09, 4.371e-08, 1.0, 0.07691, -0.1857, 0.9796, 0.1117, -0.1671, 0.9796, -8.833e-09, 4.371e-08, 1.0, 0.1117, -0.1671, 0.9796, 0.1421, -0.1421, 0.9796, -8.833e-09, 4.371e-08, 1.0, 0.1421, -0.1421, 0.9796, 0.1671, -0.1117, 0.9796, -8.833e-09, 4.371e-08, 1.0, 0.1671, -0.1117, 0.9796, 0.1857, -0.07691, 0.9796, -8.833e-09, 4.371e-08, 1.0, 0.1857, -0.07691, 0.9796, 0.1971, -0.03921, 0.9796, -8.833e-09, 4.371e-08, 1.0, 0.1971, -0.03921, 0.9796, 0.201, 3.447e-07, 0.9796, -8.833e-09, 4.371e-08, 1.0, 0.201, 3.447e-07, 0.9796, 0.1971, 0.03921, 0.9796, -8.833e-09, 4.371e-08, 1.0, 0.1971, 0.03921, 0.9796, 0.1857, 0.07691, 0.9796, -8.833e-09, 4.371e-08, 1.0, 0.1857, 0.07691, 0.9796, 0.1671, 0.1117, 0.9796, -8.833e-09, 4.371e-08, 1.0, 0.1671, 0.1117, 0.9796, 0.1421, 0.1421, 0.9796, -8.833e-09, 4.371e-08, 1.0, 0.1421, 0.1421, 0.9796, 0.1117, 0.1671, 0.9796, -8.833e-09, 4.371e-08, 1.0, 0.1117, 0.1671, 0.9796, 0.07691, 0.1857, 0.9796, -8.833e-09, 4.371e-08, 1.0, 0.07691, 0.1857, 0.9796, 0.03921, 0.1971, 0.9796, -8.833e-09, 4.371e-08, 1.0, 0.03921, 0.1971, 0.9796, -3.454e-07, 0.201, 0.9796, -3.454e-07, 0.201, 0.9796, -3.394e-07, 0.3879, 0.9217, -0.07567, 0.3804, 0.9217, -0.03921, 0.1971, 0.9796, -0.03921, 0.1971, 0.9796, -0.07567, 0.3804, 0.9217, -0.1484, 0.3584, 0.9217, -0.07691, 0.1857, 0.9796, -0.07691, 0.1857, 0.9796, -0.1484, 0.3584, 0.9217, -0.2155, 0.3225, 0.9217, -0.1117, 0.1671, 0.9796, -0.1117, 0.1671, 0.9796, -0.2155, 0.3225, 0.9217, -0.2743, 0.2743, 0.9217, -0.1421, 0.1421, 0.9796, -0.1421, 0.1421, 0.9796, -0.2743, 0.2743, 0.9217, -0.3225, 0.2155, 0.9217, -0.1671, 0.1117, 0.9796, -0.1671, 0.1117, 0.9796, -0.3225, 0.2155, 0.9217, -0.3584, 0.1484, 0.9217, -0.1857, 0.07691, 0.9796, -0.1857, 0.07691, 0.9796, -0.3584, 0.1484, 0.9217, -0.3804, 0.07567, 0.9217, -0.1971, 0.03921, 0.9796, -0.1971, 0.03921, 0.9796, -0.3804, 0.07567, 0.9217, -0.3879, -9.562e-08, 0.9217, -0.201, -5.056e-08, 0.9796, -0.201, -5.056e-08, 0.9796, -0.3879, -9.562e-08, 0.9217, -0.3804, -0.07567, 0.9217, -0.1971, -0.03921, 0.9796, -0.1971, -0.03921, 0.9796, -0.3804, -0.07567, 0.9217, -0.3584, -0.1484, 0.9217, -0.1857, -0.07691, 0.9796, -0.1857, -0.07691, 0.9796, -0.3584, -0.1484, 0.9217, -0.3225, -0.2155, 0.9217, -0.1671, -0.1117, 0.9796, -0.1671, -0.1117, 0.9796, -0.3225, -0.2155, 0.9217, -0.2743, -0.2743, 0.9217, -0.1421, -0.1421, 0.9796, -0.1421, -0.1421, 0.9796, -0.2743, -0.2743, 0.9217, -0.2155, -0.3225, 0.9217, -0.1117, -0.1671, 0.9796, -0.1117, -0.1671, 0.9796, -0.2155, -0.3225, 0.9217, -0.1484, -0.3584, 0.9217, -0.07691, -0.1857, 0.9796, -0.07691, -0.1857, 0.9796, -0.1484, -0.3584, 0.9217, -0.07567, -0.3804, 0.9217, -0.03921, -0.1971, 0.9796, -0.03921, -0.1971, 0.9796, -0.07567, -0.3804, 0.9217, 7.608e-07, -0.3879, 0.9217, 4.512e-07, -0.201, 0.9796, 4.512e-07, -0.201, 0.9796, 7.608e-07, -0.3879, 0.9217, 0.07567, -0.3804, 0.9217, 0.03921, -0.1971, 0.9796, 0.03921, -0.1971, 0.9796, 0.07567, -0.3804, 0.9217, 0.1484, -0.3584, 0.9217, 0.07691, -0.1857, 0.9796, 0.07691, -0.1857, 0.9796, 0.1484, -0.3584, 0.9217, 0.2155, -0.3225, 0.9217, 0.1117, -0.1671, 0.9796, 0.1117, -0.1671, 0.9796, 0.2155, -0.3225, 0.9217, 0.2743, -0.2743, 0.9217, 0.1421, -0.1421, 0.9796, 0.1421, -0.1421, 0.9796, 0.2743, -0.2743, 0.9217, 0.3225, -0.2155, 0.9217, 0.1671, -0.1117, 0.9796, 0.1671, -0.1117, 0.9796, 0.3225, -0.2155, 0.9217, 0.3584, -0.1484, 0.9217, 0.1857, -0.07691, 0.9796, 0.1857, -0.07691, 0.9796, 0.3584, -0.1484, 0.9217, 0.3804, -0.07567, 0.9217, 0.1971, -0.03921, 0.9796, 0.1971, -0.03921, 0.9796, 0.3804, -0.07567, 0.9217, 0.3879, 6.239e-07, 0.9217, 0.201, 3.447e-07, 0.9796, 0.201, 3.447e-07, 0.9796, 0.3879, 6.239e-07, 0.9217, 0.3804, 0.07567, 0.9217, 0.1971, 0.03921, 0.9796, 0.1971, 0.03921, 0.9796, 0.3804, 0.07567, 0.9217, 0.3584, 0.1484, 0.9217, 0.1857, 0.07691, 0.9796, 0.1857, 0.07691, 0.9796, 0.3584, 0.1484, 0.9217, 0.3225, 0.2155, 0.9217, 0.1671, 0.1117, 0.9796, 0.1671, 0.1117, 0.9796, 0.3225, 0.2155, 0.9217, 0.2743, 0.2743, 0.9217, 0.1421, 0.1421, 0.9796, 0.1421, 0.1421, 0.9796, 0.2743, 0.2743, 0.9217, 0.2155, 0.3225, 0.9217, 0.1117, 0.1671, 0.9796, 0.1117, 0.1671, 0.9796, 0.2155, 0.3225, 0.9217, 0.1484, 0.3584, 0.9217, 0.07691, 0.1857, 0.9796, 0.07691, 0.1857, 0.9796, 0.1484, 0.3584, 0.9217, 0.07567, 0.3804, 0.9217, 0.03921, 0.1971, 0.9796, 0.03921, 0.1971, 0.9796, 0.07567, 0.3804, 0.9217, -3.394e-07, 0.3879, 0.9217, -3.454e-07, 0.201, 0.9796, -3.394e-07, 0.3879, 0.9217, -3.233e-07, 0.5598, 0.8286, -0.1092, 0.549, 0.8286, -0.07567, 0.3804, 0.9217, -0.07567, 0.3804, 0.9217, -0.1092, 0.549, 0.8286, -0.2142, 0.5172, 0.8286, -0.1484, 0.3584, 0.9217, -0.1484, 0.3584, 0.9217, -0.2142, 0.5172, 0.8286, -0.311, 0.4654, 0.8286, -0.2155, 0.3225, 0.9217, -0.2155, 0.3225, 0.9217, -0.311, 0.4654, 0.8286, -0.3958, 0.3958, 0.8286, -0.2743, 0.2743, 0.9217, -0.2743, 0.2743, 0.9217, -0.3958, 0.3958, 0.8286, -0.4654, 0.311, 0.8286, -0.3225, 0.2155, 0.9217, -0.3225, 0.2155, 0.9217, -0.4654, 0.311, 0.8286, -0.5172, 0.2142, 0.8286, -0.3584, 0.1484, 0.9217, -0.3584, 0.1484, 0.9217, -0.5172, 0.2142, 0.8286, -0.549, 0.1092, 0.8286, -0.3804, 0.07567, 0.9217, -0.3804, 0.07567, 0.9217, -0.549, 0.1092, 0.8286, -0.5598, -5.029e-08, 0.8286, -0.3879, -9.562e-08, 0.9217, -0.3879, -9.562e-08, 0.9217, -0.5598, -5.029e-08, 0.8286, -0.549, -0.1092, 0.8286, -0.3804, -0.07567, 0.9217, -0.3804, -0.07567, 0.9217, -0.549, -0.1092, 0.8286, -0.5172, -0.2142, 0.8286, -0.3584, -0.1484, 0.9217, -0.3584, -0.1484, 0.9217, -0.5172, -0.2142, 0.8286, -0.4654, -0.311, 0.8286, -0.3225, -0.2155, 0.9217, -0.3225, -0.2155, 0.9217, -0.4654, -0.311, 0.8286, -0.3958, -0.3958, 0.8286, -0.2743, -0.2743, 0.9217, -0.2743, -0.2743, 0.9217, -0.3958, -0.3958, 0.8286, -0.311, -0.4654, 0.8286, -0.2155, -0.3225, 0.9217, -0.2155, -0.3225, 0.9217, -0.311, -0.4654, 0.8286, -0.2142, -0.5172, 0.8286, -0.1484, -0.3584, 0.9217, -0.1484, -0.3584, 0.9217, -0.2142, -0.5172, 0.8286, -0.1092, -0.549, 0.8286, -0.07567, -0.3804, 0.9217, -0.07567, -0.3804, 0.9217, -0.1092, -0.549, 0.8286, 7.185e-07, -0.5598, 0.8286, 7.608e-07, -0.3879, 0.9217, 7.608e-07, -0.3879, 0.9217, 7.185e-07, -0.5598, 0.8286, 0.1092, -0.549, 0.8286, 0.07567, -0.3804, 0.9217, 0.07567, -0.3804, 0.9217, 0.1092, -0.549, 0.8286, 0.2142, -0.5172, 0.8286, 0.1484, -0.3584, 0.9217, 0.1484, -0.3584, 0.9217, 0.2142, -0.5172, 0.8286, 0.311, -0.4654, 0.8286, 0.2155, -0.3225, 0.9217, 0.2155, -0.3225, 0.9217, 0.311, -0.4654, 0.8286, 0.3958, -0.3958, 0.8286, 0.2743, -0.2743, 0.9217, 0.2743, -0.2743, 0.9217, 0.3958, -0.3958, 0.8286, 0.4654, -0.311, 0.8286, 0.3225, -0.2155, 0.9217, 0.3225, -0.2155, 0.9217, 0.4654, -0.311, 0.8286, 0.5172, -0.2142, 0.8286, 0.3584, -0.1484, 0.9217, 0.3584, -0.1484, 0.9217, 0.5172, -0.2142, 0.8286, 0.549, -0.1092, 0.8286, 0.3804, -0.07567, 0.9217, 0.3804, -0.07567, 0.9217, 0.549, -0.1092, 0.8286, 0.5598, 9.136e-07, 0.8286, 0.3879, 6.239e-07, 0.9217, 0.3879, 6.239e-07, 0.9217, 0.5598, 9.136e-07, 0.8286, 0.549, 0.1092, 0.8286, 0.3804, 0.07567, 0.9217, 0.3804, 0.07567, 0.9217, 0.549, 0.1092, 0.8286, 0.5172, 0.2142, 0.8286, 0.3584, 0.1484, 0.9217, 0.3584, 0.1484, 0.9217, 0.5172, 0.2142, 0.8286, 0.4654, 0.311, 0.8286, 0.3225, 0.2155, 0.9217, 0.3225, 0.2155, 0.9217, 0.4654, 0.311, 0.8286, 0.3958, 0.3958, 0.8286, 0.2743, 0.2743, 0.9217, 0.2743, 0.2743, 0.9217, 0.3958, 0.3958, 0.8286, 0.311, 0.4654, 0.8286, 0.2155, 0.3225, 0.9217, 0.2155, 0.3225, 0.9217, 0.311, 0.4654, 0.8286, 0.2142, 0.5172, 0.8286, 0.1484, 0.3584, 0.9217, 0.1484, 0.3584, 0.9217, 0.2142, 0.5172, 0.8286, 0.1092, 0.549, 0.8286, 0.07567, 0.3804, 0.9217, 0.07567, 0.3804, 0.9217, 0.1092, 0.549, 0.8286, -3.233e-07, 0.5598, 0.8286, -3.394e-07, 0.3879, 0.9217, -3.233e-07, 0.5598, 0.8286, -3.983e-07, 0.7101, 0.7041, -0.1385, 0.6965, 0.7041, -0.1092, 0.549, 0.8286, -0.1092, 0.549, 0.8286, -0.1385, 0.6965, 0.7041, -0.2718, 0.6561, 0.7041, -0.2142, 0.5172, 0.8286, -0.2142, 0.5172, 0.8286, -0.2718, 0.6561, 0.7041, -0.3945, 0.5905, 0.7041, -0.311, 0.4654, 0.8286, -0.311, 0.4654, 0.8286, -0.3945, 0.5905, 0.7041, -0.5021, 0.5021, 0.7041, -0.3958, 0.3958, 0.8286, -0.3958, 0.3958, 0.8286, -0.5021, 0.5021, 0.7041, -0.5905, 0.3945, 0.7041, -0.4654, 0.311, 0.8286, -0.4654, 0.311, 0.8286, -0.5905, 0.3945, 0.7041, -0.6561, 0.2718, 0.7041, -0.5172, 0.2142, 0.8286, -0.5172, 0.2142, 0.8286, -0.6561, 0.2718, 0.7041, -0.6965, 0.1385, 0.7041, -0.549, 0.1092, 0.8286, -0.549, 0.1092, 0.8286, -0.6965, 0.1385, 0.7041, -0.7101, -1.332e-07, 0.7041, -0.5598, -5.029e-08, 0.8286, -0.5598, -5.029e-08, 0.8286, -0.7101, -1.332e-07, 0.7041, -0.6965, -0.1385, 0.7041, -0.549, -0.1092, 0.8286, -0.549, -0.1092, 0.8286, -0.6965, -0.1385, 0.7041, -0.6561, -0.2718, 0.7041, -0.5172, -0.2142, 0.8286, -0.5172, -0.2142, 0.8286, -0.6561, -0.2718, 0.7041, -0.5905, -0.3945, 0.7041, -0.4654, -0.311, 0.8286, -0.4654, -0.311, 0.8286, -0.5905, -0.3945, 0.7041, -0.5021, -0.5021, 0.7041, -0.3958, -0.3958, 0.8286, -0.3958, -0.3958, 0.8286, -0.5021, -0.5021, 0.7041, -0.3945, -0.5905, 0.7041, -0.311, -0.4654, 0.8286, -0.311, -0.4654, 0.8286, -0.3945, -0.5905, 0.7041, -0.2718, -0.6561, 0.7041, -0.2142, -0.5172, 0.8286, -0.2142, -0.5172, 0.8286, -0.2718, -0.6561, 0.7041, -0.1385, -0.6965, 0.7041, -0.1092, -0.549, 0.8286, -0.1092, -0.549, 0.8286, -0.1385, -0.6965, 0.7041, 6.97e-07, -0.7101, 0.7041, 7.185e-07, -0.5598, 0.8286, 7.185e-07, -0.5598, 0.8286, 6.97e-07, -0.7101, 0.7041, 0.1385, -0.6965, 0.7041, 0.1092, -0.549, 0.8286, 0.1092, -0.549, 0.8286, 0.1385, -0.6965, 0.7041, 0.2718, -0.6561, 0.7041, 0.2142, -0.5172, 0.8286, 0.2142, -0.5172, 0.8286, 0.2718, -0.6561, 0.7041, 0.3945, -0.5905, 0.7041, 0.311, -0.4654, 0.8286, 0.311, -0.4654, 0.8286, 0.3945, -0.5905, 0.7041, 0.5021, -0.5021, 0.7041, 0.3958, -0.3958, 0.8286, 0.3958, -0.3958, 0.8286, 0.5021, -0.5021, 0.7041, 0.5905, -0.3945, 0.7041, 0.4654, -0.311, 0.8286, 0.4654, -0.311, 0.8286, 0.5905, -0.3945, 0.7041, 0.6561, -0.2718, 0.7041, 0.5172, -0.2142, 0.8286, 0.5172, -0.2142, 0.8286, 0.6561, -0.2718, 0.7041, 0.6965, -0.1385, 0.7041, 0.549, -0.1092, 0.8286, 0.549, -0.1092, 0.8286, 0.6965, -0.1385, 0.7041, 0.7101, 1.113e-06, 0.7041, 0.5598, 9.136e-07, 0.8286, 0.5598, 9.136e-07, 0.8286, 0.7101, 1.113e-06, 0.7041, 0.6965, 0.1385, 0.7041, 0.549, 0.1092, 0.8286, 0.549, 0.1092, 0.8286, 0.6965, 0.1385, 0.7041, 0.6561, 0.2718, 0.7041, 0.5172, 0.2142, 0.8286, 0.5172, 0.2142, 0.8286, 0.6561, 0.2718, 0.7041, 0.5905, 0.3945, 0.7041, 0.4654, 0.311, 0.8286, 0.4654, 0.311, 0.8286, 0.5905, 0.3945, 0.7041, 0.5021, 0.5021, 0.7041, 0.3958, 0.3958, 0.8286, 0.3958, 0.3958, 0.8286, 0.5021, 0.5021, 0.7041, 0.3945, 0.5905, 0.7041, 0.311, 0.4654, 0.8286, 0.311, 0.4654, 0.8286, 0.3945, 0.5905, 0.7041, 0.2718, 0.6561, 0.7041, 0.2142, 0.5172, 0.8286, 0.2142, 0.5172, 0.8286, 0.2718, 0.6561, 0.7041, 0.1385, 0.6965, 0.7041, 0.1092, 0.549, 0.8286, 0.1092, 0.549, 0.8286, 0.1385, 0.6965, 0.7041, -3.983e-07, 0.7101, 0.7041, -3.233e-07, 0.5598, 0.8286, -3.983e-07, 0.7101, 0.7041, -3.941e-07, 0.8333, 0.5528, -0.1626, 0.8173, 0.5528, -0.1385, 0.6965, 0.7041, -0.1385, 0.6965, 0.7041, -0.1626, 0.8173, 0.5528, -0.3189, 0.7699, 0.5528, -0.2718, 0.6561, 0.7041, -0.2718, 0.6561, 0.7041, -0.3189, 0.7699, 0.5528, -0.463, 0.6929, 0.5528, -0.3945, 0.5905, 0.7041, -0.3945, 0.5905, 0.7041, -0.463, 0.6929, 0.5528, -0.5893, 0.5893, 0.5528, -0.5021, 0.5021, 0.7041, -0.5021, 0.5021, 0.7041, -0.5893, 0.5893, 0.5528, -0.6929, 0.463, 0.5528, -0.5905, 0.3945, 0.7041, -0.5905, 0.3945, 0.7041, -0.6929, 0.463, 0.5528, -0.7699, 0.3189, 0.5528, -0.6561, 0.2718, 0.7041, -0.6561, 0.2718, 0.7041, -0.7699, 0.3189, 0.5528, -0.8173, 0.1626, 0.5528, -0.6965, 0.1385, 0.7041, -0.6965, 0.1385, 0.7041, -0.8173, 0.1626, 0.5528, -0.8333, -3.545e-07, 0.5528, -0.7101, -1.332e-07, 0.7041, -0.7101, -1.332e-07, 0.7041, -0.8333, -3.545e-07, 0.5528, -0.8173, -0.1626, 0.5528, -0.6965, -0.1385, 0.7041, -0.6965, -0.1385, 0.7041, -0.8173, -0.1626, 0.5528, -0.7699, -0.3189, 0.5528, -0.6561, -0.2718, 0.7041, -0.6561, -0.2718, 0.7041, -0.7699, -0.3189, 0.5528, -0.6929, -0.463, 0.5528, -0.5905, -0.3945, 0.7041, -0.5905, -0.3945, 0.7041, -0.6929, -0.463, 0.5528, -0.5893, -0.5893, 0.5528, -0.5021, -0.5021, 0.7041, -0.5021, -0.5021, 0.7041, -0.5893, -0.5893, 0.5528, -0.463, -0.6929, 0.5528, -0.3945, -0.5905, 0.7041, -0.3945, -0.5905, 0.7041, -0.463, -0.6929, 0.5528, -0.3189, -0.7699, 0.5528, -0.2718, -0.6561, 0.7041, -0.2718, -0.6561, 0.7041, -0.3189, -0.7699, 0.5528, -0.1626, -0.8173, 0.5528, -0.1385, -0.6965, 0.7041, -0.1385, -0.6965, 0.7041, -0.1626, -0.8173, 0.5528, 8.303e-07, -0.8333, 0.5528, 6.97e-07, -0.7101, 0.7041, 6.97e-07, -0.7101, 0.7041, 8.303e-07, -0.8333, 0.5528, 0.1626, -0.8173, 0.5528, 0.1385, -0.6965, 0.7041, 0.1385, -0.6965, 0.7041, 0.1626, -0.8173, 0.5528, 0.3189, -0.7699, 0.5528, 0.2718, -0.6561, 0.7041, 0.2718, -0.6561, 0.7041, 0.3189, -0.7699, 0.5528, 0.463, -0.6929, 0.5528, 0.3945, -0.5905, 0.7041, 0.3945, -0.5905, 0.7041, 0.463, -0.6929, 0.5528, 0.5893, -0.5893, 0.5528, 0.5021, -0.5021, 0.7041, 0.5021, -0.5021, 0.7041, 0.5893, -0.5893, 0.5528, 0.6929, -0.463, 0.5528, 0.5905, -0.3945, 0.7041, 0.5905, -0.3945, 0.7041, 0.6929, -0.463, 0.5528, 0.7699, -0.3189, 0.5528, 0.6561, -0.2718, 0.7041, 0.6561, -0.2718, 0.7041, 0.7699, -0.3189, 0.5528, 0.8173, -0.1626, 0.5528, 0.6965, -0.1385, 0.7041, 0.6965, -0.1385, 0.7041, 0.8173, -0.1626, 0.5528, 0.8333, 1.244e-06, 0.5528, 0.7101, 1.113e-06, 0.7041, 0.7101, 1.113e-06, 0.7041, 0.8333, 1.244e-06, 0.5528, 0.8173, 0.1626, 0.5528, 0.6965, 0.1385, 0.7041, 0.6965, 0.1385, 0.7041, 0.8173, 0.1626, 0.5528, 0.7699, 0.3189, 0.5528, 0.6561, 0.2718, 0.7041, 0.6561, 0.2718, 0.7041, 0.7699, 0.3189, 0.5528, 0.6929, 0.463, 0.5528, 0.5905, 0.3945, 0.7041, 0.5905, 0.3945, 0.7041, 0.6929, 0.463, 0.5528, 0.5893, 0.5893, 0.5528, 0.5021, 0.5021, 0.7041, 0.5021, 0.5021, 0.7041, 0.5893, 0.5893, 0.5528, 0.463, 0.6929, 0.5528, 0.3945, 0.5905, 0.7041, 0.3945, 0.5905, 0.7041, 0.463, 0.6929, 0.5528, 0.3189, 0.7699, 0.5528, 0.2718, 0.6561, 0.7041, 0.2718, 0.6561, 0.7041, 0.3189, 0.7699, 0.5528, 0.1626, 0.8173, 0.5528, 0.1385, 0.6965, 0.7041, 0.1385, 0.6965, 0.7041, 0.1626, 0.8173, 0.5528, -3.941e-07, 0.8333, 0.5528, -3.983e-07, 0.7101, 0.7041, -3.941e-07, 0.8333, 0.5528, -4.644e-07, 0.9248, 0.3805, -0.1804, 0.907, 0.3805, -0.1626, 0.8173, 0.5528, -0.1626, 0.8173, 0.5528, -0.1804, 0.907, 0.3805, -0.3539, 0.8544, 0.3805, -0.3189, 0.7699, 0.5528, -0.3189, 0.7699, 0.5528, -0.3539, 0.8544, 0.3805, -0.5138, 0.7689, 0.3805, -0.463, 0.6929, 0.5528, -0.463, 0.6929, 0.5528, -0.5138, 0.7689, 0.3805, -0.6539, 0.6539, 0.3805, -0.5893, 0.5893, 0.5528, -0.5893, 0.5893, 0.5528, -0.6539, 0.6539, 0.3805, -0.7689, 0.5138, 0.3805, -0.6929, 0.463, 0.5528, -0.6929, 0.463, 0.5528, -0.7689, 0.5138, 0.3805, -0.8544, 0.3539, 0.3805, -0.7699, 0.3189, 0.5528, -0.7699, 0.3189, 0.5528, -0.8544, 0.3539, 0.3805, -0.907, 0.1804, 0.3805, -0.8173, 0.1626, 0.5528, -0.8173, 0.1626, 0.5528, -0.907, 0.1804, 0.3805, -0.9248, -4.332e-07, 0.3805, -0.8333, -3.545e-07, 0.5528, -0.8333, -3.545e-07, 0.5528, -0.9248, -4.332e-07, 0.3805, -0.907, -0.1804, 0.3805, -0.8173, -0.1626, 0.5528, -0.8173, -0.1626, 0.5528, -0.907, -0.1804, 0.3805, -0.8544, -0.3539, 0.3805, -0.7699, -0.3189, 0.5528, -0.7699, -0.3189, 0.5528, -0.8544, -0.3539, 0.3805, -0.7689, -0.5138, 0.3805, -0.6929, -0.463, 0.5528, -0.6929, -0.463, 0.5528, -0.7689, -0.5138, 0.3805, -0.6539, -0.6539, 0.3805, -0.5893, -0.5893, 0.5528, -0.5893, -0.5893, 0.5528, -0.6539, -0.6539, 0.3805, -0.5138, -0.7689, 0.3805, -0.463, -0.6929, 0.5528, -0.463, -0.6929, 0.5528, -0.5138, -0.7689, 0.3805, -0.3539, -0.8544, 0.3805, -0.3189, -0.7699, 0.5528, -0.3189, -0.7699, 0.5528, -0.3539, -0.8544, 0.3805, -0.1804, -0.907, 0.3805, -0.1626, -0.8173, 0.5528, -0.1626, -0.8173, 0.5528, -0.1804, -0.907, 0.3805, 9.12e-07, -0.9248, 0.3805, 8.303e-07, -0.8333, 0.5528, 8.303e-07, -0.8333, 0.5528, 9.12e-07, -0.9248, 0.3805, 0.1804, -0.907, 0.3805, 0.1626, -0.8173, 0.5528, 0.1626, -0.8173, 0.5528, 0.1804, -0.907, 0.3805, 0.3539, -0.8544, 0.3805, 0.3189, -0.7699, 0.5528, 0.3189, -0.7699, 0.5528, 0.3539, -0.8544, 0.3805, 0.5138, -0.7689, 0.3805, 0.463, -0.6929, 0.5528, 0.463, -0.6929, 0.5528, 0.5138, -0.7689, 0.3805, 0.6539, -0.6539, 0.3805, 0.5893, -0.5893, 0.5528, 0.5893, -0.5893, 0.5528, 0.6539, -0.6539, 0.3805, 0.7689, -0.5138, 0.3805, 0.6929, -0.463, 0.5528, 0.6929, -0.463, 0.5528, 0.7689, -0.5138, 0.3805, 0.8544, -0.3539, 0.3805, 0.7699, -0.3189, 0.5528, 0.7699, -0.3189, 0.5528, 0.8544, -0.3539, 0.3805, 0.907, -0.1804, 0.3805, 0.8173, -0.1626, 0.5528, 0.8173, -0.1626, 0.5528, 0.907, -0.1804, 0.3805, 0.9248, 1.502e-06, 0.3805, 0.8333, 1.244e-06, 0.5528, 0.8333, 1.244e-06, 0.5528, 0.9248, 1.502e-06, 0.3805, 0.907, 0.1804, 0.3805, 0.8173, 0.1626, 0.5528, 0.8173, 0.1626, 0.5528, 0.907, 0.1804, 0.3805, 0.8544, 0.3539, 0.3805, 0.7699, 0.3189, 0.5528, 0.7699, 0.3189, 0.5528, 0.8544, 0.3539, 0.3805, 0.7689, 0.5138, 0.3805, 0.6929, 0.463, 0.5528, 0.6929, 0.463, 0.5528, 0.7689, 0.5138, 0.3805, 0.6539, 0.6539, 0.3805, 0.5893, 0.5893, 0.5528, 0.5893, 0.5893, 0.5528, 0.6539, 0.6539, 0.3805, 0.5138, 0.7689, 0.3805, 0.463, 0.6929, 0.5528, 0.463, 0.6929, 0.5528, 0.5138, 0.7689, 0.3805, 0.3539, 0.8544, 0.3805, 0.3189, 0.7699, 0.5528, 0.3189, 0.7699, 0.5528, 0.3539, 0.8544, 0.3805, 0.1804, 0.907, 0.3805, 0.1626, 0.8173, 0.5528, 0.1626, 0.8173, 0.5528, 0.1804, 0.907, 0.3805, -4.644e-07, 0.9248, 0.3805, -3.941e-07, 0.8333, 0.5528, -4.644e-07, 0.9248, 0.3805, -5.588e-07, 0.981, 0.1939, -0.1914, 0.9622, 0.1939, -0.1804, 0.907, 0.3805, -0.1804, 0.907, 0.3805, -0.1914, 0.9622, 0.1939, -0.3754, 0.9063, 0.1939, -0.3539, 0.8544, 0.3805, -0.3539, 0.8544, 0.3805, -0.3754, 0.9063, 0.1939, -0.545, 0.8157, 0.1939, -0.5138, 0.7689, 0.3805, -0.5138, 0.7689, 0.3805, -0.545, 0.8157, 0.1939, -0.6937, 0.6937, 0.1939, -0.6539, 0.6539, 0.3805, -0.6539, 0.6539, 0.3805, -0.6937, 0.6937, 0.1939, -0.8157, 0.545, 0.1939, -0.7689, 0.5138, 0.3805, -0.7689, 0.5138, 0.3805, -0.8157, 0.545, 0.1939, -0.9063, 0.3754, 0.1939, -0.8544, 0.3539, 0.3805, -0.8544, 0.3539, 0.3805, -0.9063, 0.3754, 0.1939, -0.9622, 0.1914, 0.1939, -0.907, 0.1804, 0.3805, -0.907, 0.1804, 0.3805, -0.9622, 0.1914, 0.1939, -0.981, -4.07e-07, 0.1939, -0.9248, -4.332e-07, 0.3805, -0.9248, -4.332e-07, 0.3805, -0.981, -4.07e-07, 0.1939, -0.9622, -0.1914, 0.1939, -0.907, -0.1804, 0.3805, -0.907, -0.1804, 0.3805, -0.9622, -0.1914, 0.1939, -0.9063, -0.3754, 0.1939, -0.8544, -0.3539, 0.3805, -0.8544, -0.3539, 0.3805, -0.9063, -0.3754, 0.1939, -0.8157, -0.545, 0.1939, -0.7689, -0.5138, 0.3805, -0.7689, -0.5138, 0.3805, -0.8157, -0.545, 0.1939, -0.6937, -0.6937, 0.1939, -0.6539, -0.6539, 0.3805, -0.6539, -0.6539, 0.3805, -0.6937, -0.6937, 0.1939, -0.545, -0.8157, 0.1939, -0.5138, -0.7689, 0.3805, -0.5138, -0.7689, 0.3805, -0.545, -0.8157, 0.1939, -0.3754, -0.9063, 0.1939, -0.3539, -0.8544, 0.3805, -0.3539, -0.8544, 0.3805, -0.3754, -0.9063, 0.1939, -0.1914, -0.9622, 0.1939, -0.1804, -0.907, 0.3805, -0.1804, -0.907, 0.3805, -0.1914, -0.9622, 0.1939, 9.2e-07, -0.981, 0.1939, 9.12e-07, -0.9248, 0.3805, 9.12e-07, -0.9248, 0.3805, 9.2e-07, -0.981, 0.1939, 0.1914, -0.9622, 0.1939, 0.1804, -0.907, 0.3805, 0.1804, -0.907, 0.3805, 0.1914, -0.9622, 0.1939, 0.3754, -0.9063, 0.1939, 0.3539, -0.8544, 0.3805, 0.3539, -0.8544, 0.3805, 0.3754, -0.9063, 0.1939, 0.545, -0.8157, 0.1939, 0.5138, -0.7689, 0.3805, 0.5138, -0.7689, 0.3805, 0.545, -0.8157, 0.1939, 0.6937, -0.6937, 0.1939, 0.6539, -0.6539, 0.3805, 0.6539, -0.6539, 0.3805, 0.6937, -0.6937, 0.1939, 0.8157, -0.545, 0.1939, 0.7689, -0.5138, 0.3805, 0.7689, -0.5138, 0.3805, 0.8157, -0.545, 0.1939, 0.9063, -0.3754, 0.1939, 0.8544, -0.3539, 0.3805, 0.8544, -0.3539, 0.3805, 0.9063, -0.3754, 0.1939, 0.9622, -0.1914, 0.1939, 0.907, -0.1804, 0.3805, 0.907, -0.1804, 0.3805, 0.9622, -0.1914, 0.1939, 0.981, 1.619e-06, 0.1939, 0.9248, 1.502e-06, 0.3805, 0.9248, 1.502e-06, 0.3805, 0.981, 1.619e-06, 0.1939, 0.9622, 0.1914, 0.1939, 0.907, 0.1804, 0.3805, 0.907, 0.1804, 0.3805, 0.9622, 0.1914, 0.1939, 0.9063, 0.3754, 0.1939, 0.8544, 0.3539, 0.3805, 0.8544, 0.3539, 0.3805, 0.9063, 0.3754, 0.1939, 0.8157, 0.545, 0.1939, 0.7689, 0.5138, 0.3805, 0.7689, 0.5138, 0.3805, 0.8157, 0.545, 0.1939, 0.6937, 0.6937, 0.1939, 0.6539, 0.6539, 0.3805, 0.6539, 0.6539, 0.3805, 0.6937, 0.6937, 0.1939, 0.545, 0.8157, 0.1939, 0.5138, 0.7689, 0.3805, 0.5138, 0.7689, 0.3805, 0.545, 0.8157, 0.1939, 0.3754, 0.9063, 0.1939, 0.3539, 0.8544, 0.3805, 0.3539, 0.8544, 0.3805, 0.3754, 0.9063, 0.1939, 0.1914, 0.9622, 0.1939, 0.1804, 0.907, 0.3805, 0.1804, 0.907, 0.3805, 0.1914, 0.9622, 0.1939, -5.588e-07, 0.981, 0.1939, -4.644e-07, 0.9248, 0.3805, -5.588e-07, 0.981, 0.1939, -6.653e-07, 0.9988, 0.04892, -0.1949, 0.9796, 0.04892, -0.1914, 0.9622, 0.1939, -0.1914, 0.9622, 0.1939, -0.1949, 0.9796, 0.04892, -0.3822, 0.9228, 0.04892, -0.3754, 0.9063, 0.1939, -0.3754, 0.9063, 0.1939, -0.3822, 0.9228, 0.04892, -0.5549, 0.8305, 0.04892, -0.545, 0.8157, 0.1939, -0.545, 0.8157, 0.1939, -0.5549, 0.8305, 0.04892, -0.7063, 0.7063, 0.04892, -0.6937, 0.6937, 0.1939, -0.6937, 0.6937, 0.1939, -0.7063, 0.7063, 0.04892, -0.8305, 0.5549, 0.04892, -0.8157, 0.545, 0.1939, -0.8157, 0.545, 0.1939, -0.8305, 0.5549, 0.04892, -0.9228, 0.3822, 0.04892, -0.9063, 0.3754, 0.1939, -0.9063, 0.3754, 0.1939, -0.9228, 0.3822, 0.04892, -0.9796, 0.1949, 0.04892, -0.9622, 0.1914, 0.1939, -0.9622, 0.1914, 0.1939, -0.9796, 0.1949, 0.04892, -0.9988, -3.494e-07, 0.04892, -0.981, -4.07e-07, 0.1939, -0.981, -4.07e-07, 0.1939, -0.9988, -3.494e-07, 0.04892, -0.9796, -0.1949, 0.04892, -0.9622, -0.1914, 0.1939, -0.9622, -0.1914, 0.1939, -0.9796, -0.1949, 0.04892, -0.9228, -0.3822, 0.04892, -0.9063, -0.3754, 0.1939, -0.9063, -0.3754, 0.1939, -0.9228, -0.3822, 0.04892, -0.8305, -0.5549, 0.04892, -0.8157, -0.545, 0.1939, -0.8157, -0.545, 0.1939, -0.8305, -0.5549, 0.04892, -0.7063, -0.7063, 0.04892, -0.6937, -0.6937, 0.1939, -0.6937, -0.6937, 0.1939, -0.7063, -0.7063, 0.04892, -0.5549, -0.8305, 0.04892, -0.545, -0.8157, 0.1939, -0.545, -0.8157, 0.1939, -0.5549, -0.8305, 0.04892, -0.3822, -0.9228, 0.04892, -0.3754, -0.9063, 0.1939, -0.3754, -0.9063, 0.1939, -0.3822, -0.9228, 0.04892, -0.1949, -0.9796, 0.04892, -0.1914, -0.9622, 0.1939, -0.1914, -0.9622, 0.1939, -0.1949, -0.9796, 0.04892, 9.166e-07, -0.9988, 0.04892, 9.2e-07, -0.981, 0.1939, 9.2e-07, -0.981, 0.1939, 9.166e-07, -0.9988, 0.04892, 0.1949, -0.9796, 0.04892, 0.1914, -0.9622, 0.1939, 0.1914, -0.9622, 0.1939, 0.1949, -0.9796, 0.04892, 0.3822, -0.9228, 0.04892, 0.3754, -0.9063, 0.1939, 0.3754, -0.9063, 0.1939, 0.3822, -0.9228, 0.04892, 0.5549, -0.8305, 0.04892, 0.545, -0.8157, 0.1939, 0.545, -0.8157, 0.1939, 0.5549, -0.8305, 0.04892, 0.7063, -0.7063, 0.04892, 0.6937, -0.6937, 0.1939, 0.6937, -0.6937, 0.1939, 0.7063, -0.7063, 0.04892, 0.8305, -0.5549, 0.04892, 0.8157, -0.545, 0.1939, 0.8157, -0.545, 0.1939, 0.8305, -0.5549, 0.04892, 0.9228, -0.3822, 0.04892, 0.9063, -0.3754, 0.1939, 0.9063, -0.3754, 0.1939, 0.9228, -0.3822, 0.04892, 0.9796, -0.1949, 0.04892, 0.9622, -0.1914, 0.1939, 0.9622, -0.1914, 0.1939, 0.9796, -0.1949, 0.04892, 0.9988, 1.556e-06, 0.04892, 0.981, 1.619e-06, 0.1939, 0.981, 1.619e-06, 0.1939, 0.9988, 1.556e-06, 0.04892, 0.9796, 0.1949, 0.04892, 0.9622, 0.1914, 0.1939, 0.9622, 0.1914, 0.1939, 0.9796, 0.1949, 0.04892, 0.9228, 0.3822, 0.04892, 0.9063, 0.3754, 0.1939, 0.9063, 0.3754, 0.1939, 0.9228, 0.3822, 0.04892, 0.8305, 0.5549, 0.04892, 0.8157, 0.545, 0.1939, 0.8157, 0.545, 0.1939, 0.8305, 0.5549, 0.04892, 0.7063, 0.7063, 0.04892, 0.6937, 0.6937, 0.1939, 0.6937, 0.6937, 0.1939, 0.7063, 0.7063, 0.04892, 0.5549, 0.8305, 0.04892, 0.545, 0.8157, 0.1939, 0.545, 0.8157, 0.1939, 0.5549, 0.8305, 0.04892, 0.3822, 0.9228, 0.04892, 0.3754, 0.9063, 0.1939, 0.3754, 0.9063, 0.1939, 0.3822, 0.9228, 0.04892, 0.1949, 0.9796, 0.04892, 0.1914, 0.9622, 0.1939, 0.1914, 0.9622, 0.1939, 0.1949, 0.9796, 0.04892, -6.653e-07, 0.9988, 0.04892, -5.588e-07, 0.981, 0.1939, -6.653e-07, 0.9988, 0.04892, -7.006e-07, 1.0, 0.0, -0.1951, 0.9808, 0.0, -0.1949, 0.9796, 0.04892, -0.1949, 0.9796, 0.04892, -0.1951, 0.9808, 0.0, -0.3827, 0.9239, 0.0, -0.3822, 0.9228, 0.04892, -0.3822, 0.9228, 0.04892, -0.3827, 0.9239, 0.0, -0.5556, 0.8315, 0.0, -0.5549, 0.8305, 0.04892, -0.5549, 0.8305, 0.04892, -0.5556, 0.8315, 0.0, -0.7071, 0.7071, 0.0, -0.7063, 0.7063, 0.04892, -0.7063, 0.7063, 0.04892, -0.7071, 0.7071, 0.0, -0.8315, 0.5556, 0.0, -0.8305, 0.5549, 0.04892, -0.8305, 0.5549, 0.04892, -0.8315, 0.5556, 0.0, -0.9239, 0.3827, 0.0, -0.9228, 0.3822, 0.04892, -0.9228, 0.3822, 0.04892, -0.9239, 0.3827, 0.0, -0.9808, 0.1951, 0.0, -0.9796, 0.1949, 0.04892, -0.9796, 0.1949, 0.04892, -0.9808, 0.1951, 0.0, -1.0, -3.05e-07, 0.0, -0.9988, -3.494e-07, 0.04892, -0.9988, -3.494e-07, 0.04892, -1.0, -3.05e-07, 0.0, -0.9808, -0.1951, 0.0, -0.9796, -0.1949, 0.04892, -0.9796, -0.1949, 0.04892, -0.9808, -0.1951, 0.0, -0.9239, -0.3827, 0.0, -0.9228, -0.3822, 0.04892, -0.9228, -0.3822, 0.04892, -0.9239, -0.3827, 0.0, -0.8315, -0.5556, 0.0, -0.8305, -0.5549, 0.04892, -0.8305, -0.5549, 0.04892, -0.8315, -0.5556, 0.0, -0.7071, -0.7071, 0.0, -0.7063, -0.7063, 0.04892, -0.7063, -0.7063, 0.04892, -0.7071, -0.7071, 0.0, -0.5556, -0.8315, 0.0, -0.5549, -0.8305, 0.04892, -0.5549, -0.8305, 0.04892, -0.5556, -0.8315, 0.0, -0.3827, -0.9239, 0.0, -0.3822, -0.9228, 0.04892, -0.3822, -0.9228, 0.04892, -0.3827, -0.9239, 0.0, -0.1951, -0.9808, 0.0, -0.1949, -0.9796, 0.04892, -0.1949, -0.9796, 0.04892, -0.1951, -0.9808, 0.0, 9.151e-07, -1.0, 0.0, 9.166e-07, -0.9988, 0.04892, 9.166e-07, -0.9988, 0.04892, 9.151e-07, -1.0, 0.0, 0.1951, -0.9808, 0.0, 0.1949, -0.9796, 0.04892, 0.1949, -0.9796, 0.04892, 0.1951, -0.9808, 0.0, 0.3827, -0.9239, 0.0, 0.3822, -0.9228, 0.04892, 0.3822, -0.9228, 0.04892, 0.3827, -0.9239, 0.0, 0.5556, -0.8315, 0.0, 0.5549, -0.8305, 0.04892, 0.5549, -0.8305, 0.04892, 0.5556, -0.8315, 0.0, 0.7071, -0.7071, 0.0, 0.7063, -0.7063, 0.04892, 0.7063, -0.7063, 0.04892, 0.7071, -0.7071, 0.0, 0.8315, -0.5556, 0.0, 0.8305, -0.5549, 0.04892, 0.8305, -0.5549, 0.04892, 0.8315, -0.5556, 0.0, 0.9239, -0.3827, 0.0, 0.9228, -0.3822, 0.04892, 0.9228, -0.3822, 0.04892, 0.9239, -0.3827, 0.0, 0.9808, -0.1951, 0.0, 0.9796, -0.1949, 0.04892, 0.9796, -0.1949, 0.04892, 0.9808, -0.1951, 0.0, 1.0, 1.525e-06, 0.0, 0.9988, 1.556e-06, 0.04892, 0.9988, 1.556e-06, 0.04892, 1.0, 1.525e-06, 0.0, 0.9808, 0.1951, 0.0, 0.9796, 0.1949, 0.04892, 0.9796, 0.1949, 0.04892, 0.9808, 0.1951, 0.0, 0.9239, 0.3827, 0.0, 0.9228, 0.3822, 0.04892, 0.9228, 0.3822, 0.04892, 0.9239, 0.3827, 0.0, 0.8315, 0.5556, 0.0, 0.8305, 0.5549, 0.04892, 0.8305, 0.5549, 0.04892, 0.8315, 0.5556, 0.0, 0.7071, 0.7071, 0.0, 0.7063, 0.7063, 0.04892, 0.7063, 0.7063, 0.04892, 0.7071, 0.7071, 0.0, 0.5556, 0.8315, 0.0, 0.5549, 0.8305, 0.04892, 0.5549, 0.8305, 0.04892, 0.5556, 0.8315, 0.0, 0.3827, 0.9239, 0.0, 0.3822, 0.9228, 0.04892, 0.3822, 0.9228, 0.04892, 0.3827, 0.9239, 0.0, 0.1951, 0.9808, 0.0, 0.1949, 0.9796, 0.04892, 0.1949, 0.9796, 0.04892, 0.1951, 0.9808, 0.0, -7.006e-07, 1.0, 0.0, -6.653e-07, 0.9988, 0.04892])] * 3)])

# ---- objects
ob_hemisphere = bpy.data.objects.new('hemisphere', me_untitled)
ob_lamp = bpy.data.objects.new('Lamp', light_lamp)
ob_camera = bpy.data.objects.new('Camera', cam_camera)

# ---- transforms, parenting, visibility, modifiers, constraints
ob_hemisphere.location = (-0.6313, 0.1695, 1.297)
ob_hemisphere.color = (0.8, 0.8, 0.8, 1.0)
ob_hemisphere.lineart.crease_threshold = 0.0
ob_lamp.location = (4.076, 1.005, 5.904)
ob_lamp.rotation_euler = (0.6503, 0.05522, 1.866)
ob_lamp.lock_rotations_4d = False
ob_lamp.empty_display_type = 'ARROWS'
ob_lamp.color = (0.0, 0.0, 0.0, 0.0)
ob_lamp.lineart.crease_threshold = 0.0
ob_camera.location = (7.481, -6.508, 5.344)
ob_camera.rotation_euler = (1.109, 0.0, 0.8149)
ob_camera.lock_rotations_4d = False
ob_camera.empty_display_type = 'ARROWS'
ob_camera.color = (0.0, 0.0, 0.0, 0.0)
ob_camera.display_type = 'WIRE'
ob_camera.lineart.crease_threshold = 0.0

# ---- collection membership
col_collection_1.objects.link(ob_hemisphere)
col_collection_1.objects.link(ob_lamp)
col_collection_1.objects.link(ob_camera)

# ---- scene / render settings (as saved in the file)
scene.camera = ob_camera
scene.frame_start = 1; scene.frame_end = 250; scene.frame_set(1)
scene.render.engine = 'BLENDER_EEVEE_NEXT'
scene.render.resolution_percentage = 50
scene.render.fps = 30
scene.render.dither_intensity = 0.0
scene.cycles.use_denoising = False
scene.cycles.samples = 128
scene.cycles.sampling_pattern = 'TABULATED_SOBOL'
scene.cycles.use_adaptive_sampling = False
scene.cycles.use_light_tree = False
scene.cycles.blur_glossy = 0.0
scene.cycles.sample_clamp_indirect = 0.0
scene.view_settings.view_transform = 'Standard'
bpy.context.view_layer.update()
